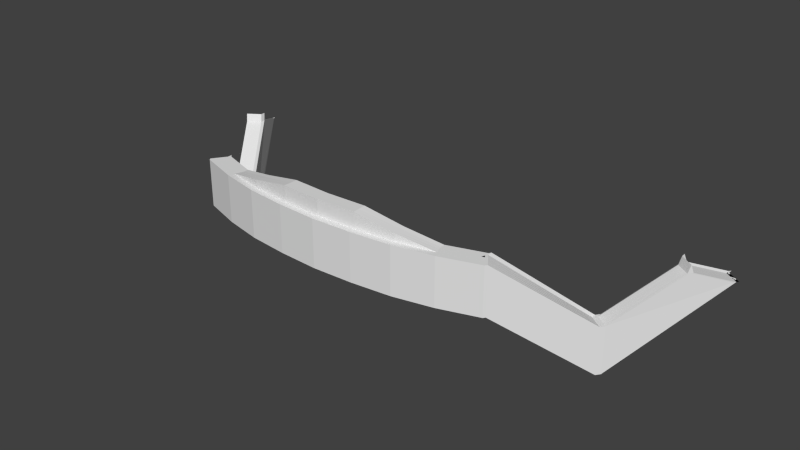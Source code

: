# Source: helmet.005.blend  (saved by Blender 2.81.16; exported with 4.5.12 LTS)
import bpy
from mathutils import Matrix  # noqa: F401  (used for matrix-valued properties, if any)

bpy.ops.wm.read_factory_settings(use_empty=True)
scene = bpy.context.scene
scene.name = 'Scene'

# ---- collections
col_helmet = bpy.data.collections.new('helmet'); scene.collection.children.link(col_helmet)

# ---- world
world_world = bpy.data.worlds.new('World'); scene.world = world_world
world_world.color = (0.05088, 0.05088, 0.05088)
world_world.use_sun_shadow = False
world_world.sun_shadow_jitter_overblur = 0.0
world_world.cycles.sampling_method = 'MANUAL'
world_world.cycles.sample_map_resolution = 256

# ---- meshes
me_helmet_005 = bpy.data.meshes.new('helmet.005')
me_helmet_005.from_pydata([(-1.011, 151.7, 8.416), (-1.502, 151.7, 8.31), (-1.487, 151.7, 8.274), (-1.005, 151.7, 8.377), (-0.5049, 152.3, 8.469), (-0.5015, 152.3, 8.43), (-1.005, 152.3, 8.377), (-1.011, 152.3, 8.416), (-0.9911, 151.7, 8.299), (-0.4948, 151.7, 8.351), (-0.4981, 151.7, 8.391), (-0.9978, 151.7, 8.338), (-0.5015, 151.7, 8.43), (-0.5049, 151.7, 8.469), (0.001556, 152.3, 8.492), (0.001556, 152.3, 8.453), (0.001556, 151.7, 8.334), (0.001556, 151.7, 8.374), (-0.4914, 151.7, 8.312), (-1.487, 152.3, 8.274), (-1.502, 152.3, 8.31), (-1.441, 151.7, 8.163), (-0.9844, 151.7, 8.26), (-1.456, 151.7, 8.2), (-0.9848, 152.3, 8.26), (-0.9865, 152.4, 8.26), (-0.4944, 152.5, 8.311), (-0.4916, 152.3, 8.312), (-1.442, 152.3, 8.163), (-1.442, 152.3, 8.163), (-1.457, 152.3, 8.2), (-1.457, 152.3, 8.2), (-0.998, 152.3, 8.338), (-0.9997, 152.4, 8.338), (-1.472, 152.3, 8.237), (-1.472, 152.3, 8.237), (-0.4982, 152.3, 8.39), (-0.5011, 152.5, 8.39), (0.001556, 152.3, 8.413), (0.001556, 152.5, 8.413), (-0.9931, 152.4, 8.299), (-0.4978, 152.5, 8.351), (-1.917, 151.7, 7.988), (-1.941, 151.7, 8.022), (-2.655, 150.8, 7.053), (-2.623, 150.8, 7.03), (-1.965, 152.3, 8.057), (-1.941, 152.3, 8.023), (-2.655, 151.4, 7.052), (-2.687, 151.4, 7.076), (-2.725, 150.8, 7.022), (-2.757, 150.8, 7.045), (-3.596, 151.7, 5.837), (-3.563, 151.7, 5.815), (-2.661, 150.8, 6.976), (-2.693, 150.8, 6.999), (-3.53, 151.7, 5.793), (-3.498, 151.7, 5.771), (-2.012, 152.3, 8.126), (-1.988, 152.3, 8.091), (-2.719, 151.4, 7.099), (-2.751, 151.4, 7.122), (-2.719, 150.8, 7.099), (-1.988, 151.7, 8.091), (-2.012, 151.7, 8.125), (-2.751, 150.8, 7.122), (-1.932, 152.3, 8.129), (-1.955, 152.3, 8.164), (-1.908, 151.7, 8.095), (-1.884, 151.7, 8.061), (-1.472, 151.7, 8.237), (-1.955, 151.7, 8.164), (-1.932, 151.7, 8.129), (-1.861, 152.3, 8.026), (-1.884, 152.3, 8.061), (-2.79, 151.4, 7.069), (-2.758, 151.4, 7.045), (-3.263, 151.9, 6.341), (-3.295, 151.9, 6.363), (-2.726, 151.4, 7.022), (-2.694, 151.4, 6.999), (-3.197, 151.9, 6.297), (-3.23, 151.9, 6.319), (-1.011, 151.8, 8.416), (-0.5049, 151.8, 8.469), (-0.5049, 152.3, 8.469), (-1.011, 152.3, 8.416), (-0.9844, 151.8, 8.26), (-0.9848, 152.3, 8.26), (-3.302, 151.9, 6.283), (-3.595, 151.7, 5.84), (-3.627, 151.7, 5.862), (-3.335, 151.9, 6.305), (-3.237, 151.9, 6.239), (-3.529, 151.7, 5.796), (-3.562, 151.7, 5.818), (-3.27, 151.9, 6.261), (0.001556, 151.8, 8.492), (0.001556, 152.3, 8.492), (-0.4914, 151.8, 8.312), (-0.4916, 152.3, 8.312), (-1.502, 151.8, 8.31), (-1.502, 152.3, 8.31), (-2.012, 152.2, 8.126), (-2.751, 151.4, 7.122), (-2.751, 150.9, 7.122), (-2.012, 151.7, 8.125), (-2.79, 151.4, 7.069), (-3.315, 151.9, 6.333), (-3.608, 151.7, 5.889), (-2.789, 150.9, 7.068), (-2.61, 151.4, 6.98), (-1.893, 152.3, 7.954), (-0.9743, 151.8, 8.221), (-1.839, 152.3, 7.996), (-1.955, 152.2, 8.164), (-1.955, 151.7, 8.164), (-1.861, 152.2, 8.026), (-1.861, 151.7, 8.026), (-1.432, 152.3, 8.125), (-1.431, 152.3, 8.125), (-0.9764, 152.4, 8.221), (-0.9747, 152.3, 8.221), (0.001556, 151.7, 8.413), (0.001556, 151.7, 8.453), (-1.945, 152.3, 8.083), (-1.969, 152.3, 8.117), (-1.969, 151.7, 8.117), (-1.992, 151.7, 8.152), (-2.738, 150.8, 7.073), (-2.77, 150.8, 7.096), (-2.789, 150.8, 7.068), (-2.706, 151.4, 7.05), (-2.738, 151.4, 7.073), (-2.687, 150.8, 7.076), (-1.965, 151.7, 8.057), (-2.706, 150.8, 7.05), (-2.77, 151.4, 7.096), (-1.908, 152.3, 8.095), (-1.992, 152.3, 8.152), (-1.945, 151.7, 8.083), (-3.282, 152.0, 6.314), (-3.315, 152.0, 6.336), (-3.582, 151.7, 5.787), (-3.615, 151.7, 5.809), (-3.25, 152.0, 6.292), (-3.648, 151.7, 5.831), (0.001556, 152.5, 8.373), (-1.922, 151.7, 8.048), (-1.898, 152.3, 8.014), (-1.917, 152.3, 7.988), (-1.922, 152.3, 8.048), (-2.643, 151.4, 7.003), (-2.662, 151.4, 6.976), (-2.674, 151.4, 7.026), (-2.674, 150.8, 7.027), (-2.642, 150.8, 7.004), (-1.861, 151.7, 8.026), (-1.898, 151.7, 8.014), (-3.165, 151.9, 6.275), (-3.217, 152.0, 6.269), (-3.517, 151.7, 5.743), (-3.55, 151.7, 5.765), (-3.205, 151.9, 6.217), (-3.497, 151.7, 5.774), (-3.184, 152.0, 6.247), (0.001556, 151.7, 8.492), (-1.992, 152.2, 8.152), (-1.898, 151.7, 8.014), (-2.77, 151.4, 7.096), (-0.9743, 151.7, 8.221), (-2.77, 150.9, 7.096), (-2.624, 151.4, 7.029), (-1.431, 151.7, 8.125), (-1.992, 151.7, 8.152), (-1.898, 152.2, 8.014), (-3.628, 151.7, 5.859), (0.001556, 152.5, 8.334), (1.014, 151.7, 8.416), (1.008, 151.7, 8.377), (1.49, 151.7, 8.274), (1.505, 151.7, 8.31), (0.508, 152.3, 8.469), (1.014, 152.3, 8.416), (1.008, 152.3, 8.377), (0.5047, 152.3, 8.43), (0.9942, 151.7, 8.299), (1.001, 151.7, 8.338), (0.5013, 151.7, 8.391), (0.4979, 151.7, 8.351), (0.508, 151.7, 8.469), (0.5046, 151.7, 8.43), (0.4945, 151.7, 8.312), (1.505, 152.3, 8.31), (1.49, 152.3, 8.274), (1.444, 151.7, 8.163), (1.46, 151.7, 8.2), (0.9875, 151.7, 8.26), (0.9879, 152.3, 8.26), (0.4947, 152.3, 8.312), (0.4976, 152.5, 8.311), (0.9896, 152.4, 8.26), (1.445, 152.3, 8.163), (1.445, 152.3, 8.163), (1.46, 152.3, 8.2), (1.46, 152.3, 8.2), (1.001, 152.3, 8.338), (1.475, 152.3, 8.237), (1.475, 152.3, 8.237), (1.003, 152.4, 8.338), (0.5014, 152.3, 8.39), (0.5042, 152.5, 8.39), (0.9962, 152.4, 8.299), (0.5009, 152.5, 8.351), (1.921, 151.7, 7.988), (2.626, 150.8, 7.03), (2.658, 150.8, 7.053), (1.944, 151.7, 8.022), (1.968, 152.3, 8.057), (2.69, 151.4, 7.076), (2.658, 151.4, 7.052), (1.944, 152.3, 8.023), (2.729, 150.8, 7.022), (3.566, 151.7, 5.815), (3.599, 151.7, 5.837), (2.761, 150.8, 7.045), (2.665, 150.8, 6.976), (3.501, 151.7, 5.771), (3.533, 151.7, 5.793), (2.697, 150.8, 6.999), (2.015, 152.3, 8.126), (2.754, 151.4, 7.122), (2.722, 151.4, 7.099), (1.991, 152.3, 8.091), (2.722, 150.8, 7.099), (2.754, 150.8, 7.122), (2.015, 151.7, 8.125), (1.991, 151.7, 8.091), (1.958, 152.3, 8.164), (1.935, 152.3, 8.129), (1.911, 151.7, 8.095), (1.475, 151.7, 8.237), (1.888, 151.7, 8.061), (1.958, 151.7, 8.164), (1.935, 151.7, 8.129), (1.864, 152.3, 8.026), (1.888, 152.3, 8.061), (2.793, 151.4, 7.069), (3.298, 151.9, 6.363), (3.266, 151.9, 6.341), (2.761, 151.4, 7.045), (2.729, 151.4, 7.022), (3.233, 151.9, 6.319), (3.201, 151.9, 6.297), (2.697, 151.4, 6.999), (1.014, 151.8, 8.416), (1.014, 152.3, 8.416), (0.508, 152.3, 8.469), (0.508, 151.8, 8.469), (0.9875, 151.8, 8.26), (0.9879, 152.3, 8.26), (2.594, 150.8, 7.007), (1.896, 151.7, 7.955), (3.305, 151.9, 6.283), (3.338, 151.9, 6.305), (3.631, 151.7, 5.862), (3.598, 151.7, 5.84), (3.24, 151.9, 6.239), (3.273, 151.9, 6.261), (3.565, 151.7, 5.818), (3.533, 151.7, 5.796), (0.4945, 151.8, 8.312), (0.4947, 152.3, 8.312), (1.505, 151.8, 8.31), (1.505, 152.3, 8.31), (2.015, 152.2, 8.126), (2.015, 151.7, 8.125), (2.754, 150.9, 7.122), (2.754, 151.4, 7.122), (2.793, 151.4, 7.069), (2.793, 150.9, 7.068), (3.611, 151.7, 5.889), (3.318, 151.9, 6.333), (1.958, 151.7, 8.164), (1.958, 152.2, 8.164), (1.864, 152.2, 8.026), (1.864, 151.7, 8.026), (1.949, 152.3, 8.083), (1.972, 152.3, 8.117), (1.972, 151.7, 8.117), (1.996, 151.7, 8.152), (2.741, 150.8, 7.073), (2.793, 150.8, 7.068), (2.773, 150.8, 7.096), (2.709, 151.4, 7.05), (2.741, 151.4, 7.073), (1.968, 151.7, 8.057), (2.69, 150.8, 7.076), (2.709, 150.8, 7.05), (2.773, 151.4, 7.096), (1.911, 152.3, 8.095), (1.996, 152.3, 8.152), (1.949, 151.7, 8.083), (3.285, 152.0, 6.314), (3.318, 152.0, 6.336), (3.585, 151.7, 5.787), (3.618, 151.7, 5.809), (3.253, 152.0, 6.292), (3.651, 151.7, 5.831), (1.925, 151.7, 8.048), (1.901, 152.3, 8.014), (1.925, 152.3, 8.048), (1.92, 152.3, 7.988), (2.646, 151.4, 7.003), (2.678, 151.4, 7.026), (2.665, 151.4, 6.976), (2.677, 150.8, 7.027), (2.645, 150.8, 7.004), (1.864, 151.7, 8.026), (1.901, 151.7, 8.014), (3.168, 151.9, 6.275), (3.22, 152.0, 6.269), (3.52, 151.7, 5.743), (3.553, 151.7, 5.765), (3.5, 151.7, 5.774), (3.208, 151.9, 6.217), (3.188, 152.0, 6.247), (1.996, 152.2, 8.152), (1.901, 151.7, 8.014), (2.773, 151.4, 7.096), (2.773, 150.9, 7.096), (2.627, 151.4, 7.029), (1.996, 151.7, 8.152), (1.901, 152.2, 8.014), (3.631, 151.7, 5.859), (-1.893, 151.7, 7.953), (-2.59, 150.8, 7.007), (-2.629, 150.8, 6.953), (-3.465, 151.7, 5.748), (-1.874, 152.3, 7.979), (-2.61, 151.4, 6.98), (-1.893, 152.3, 7.954), (-1.874, 152.3, 7.979), (-2.61, 151.4, 6.98), (-1.893, 152.3, 7.954), (-1.874, 152.3, 7.979), (-1.874, 152.3, 7.979), (-1.893, 152.3, 7.954), (-2.61, 151.4, 6.98), (-2.63, 151.4, 6.953), (-2.61, 150.8, 6.981), (-1.874, 151.7, 7.979), (-3.132, 151.9, 6.251), (-3.484, 151.7, 5.72), (-3.172, 151.9, 6.194), (-3.464, 151.7, 5.75), (-3.152, 152.0, 6.224), (-1.874, 151.7, 7.979), (-2.591, 151.4, 7.006), (-3.465, 151.7, 5.748), (-1.874, 152.2, 7.979), (-0.9747, 152.3, 8.221), (-1.839, 152.2, 7.996), (-1.839, 151.7, 7.996), (-1.839, 151.7, 7.996), (0.001556, 151.7, 8.294), (-0.4914, 151.7, 8.272), (-0.4944, 152.5, 8.271), (-0.4916, 152.3, 8.272), (-0.4914, 151.8, 8.272), (-0.4916, 152.3, 8.272), (-2.629, 150.8, 6.953), (-2.59, 150.8, 7.007), (0.001556, 152.5, 8.294), (-1.893, 151.7, 7.953), (0.4945, 151.7, 8.272), (0.4947, 152.3, 8.272), (0.4976, 152.5, 8.271), (0.4945, 151.8, 8.272), (0.4947, 152.3, 8.272), (1.434, 151.7, 8.125), (0.9809, 151.7, 8.222), (0.9813, 152.3, 8.222), (0.983, 152.4, 8.222), (1.435, 152.3, 8.125), (1.435, 152.3, 8.125), (1.848, 152.3, 7.993), (0.9809, 151.8, 8.222), (0.9813, 152.3, 8.222), (1.896, 151.7, 7.955), (2.594, 150.8, 7.007), (1.848, 152.3, 7.993), (1.848, 151.7, 7.993), (1.848, 151.7, 7.993), (2.632, 150.8, 6.953), (3.468, 151.7, 5.748), (-1.431, 151.7, 8.125), (-0.9743, 151.7, 8.221), (-0.9764, 152.4, 8.221), (-1.431, 152.3, 8.125), (-1.432, 152.3, 8.125), (-1.839, 152.3, 7.996), (1.879, 152.3, 7.982), (1.896, 152.3, 7.955), (2.613, 151.4, 6.98), (2.633, 151.4, 6.953), (2.613, 150.8, 6.981), (1.877, 151.7, 7.981), (3.135, 151.9, 6.251), (3.488, 151.7, 5.72), (3.467, 151.7, 5.75), (3.175, 151.9, 6.194), (3.155, 152.0, 6.224), (1.877, 151.7, 7.981), (-3.465, 151.7, 5.748), (2.594, 151.4, 7.006), (1.877, 152.2, 7.981), (-0.4944, 152.5, 8.271), (-0.4914, 151.7, 8.272), (0.001556, 151.7, 8.294), (-1.839, 152.3, 7.996), (-1.432, 152.3, 8.125), (-1.431, 152.3, 8.125), (-0.9764, 152.4, 8.221), (-1.839, 151.7, 7.996), (-0.9743, 151.7, 8.221), (-1.431, 151.7, 8.125), (2.594, 150.8, 7.007), (1.896, 151.7, 7.955), (-1.893, 151.7, 7.953), (-2.59, 150.8, 7.007), (-2.629, 150.8, 6.953), (-3.465, 151.7, 5.748), (-0.4944, 152.5, 8.271), (-0.4914, 151.7, 8.272), (0.001556, 151.7, 8.294), (-1.839, 151.7, 7.996), (-0.4969, 152.5, 8.211), (-2.591, 151.4, 7.006), (-0.4938, 151.7, 8.212), (-0.0008825, 151.7, 8.234), (-1.874, 152.3, 7.979), (-1.893, 152.3, 7.954), (-2.61, 151.4, 6.98), (-2.63, 151.4, 6.953), (-2.61, 150.8, 6.981), (-1.874, 151.7, 7.979), (-3.132, 151.9, 6.251), (-3.484, 151.7, 5.72), (-3.172, 151.9, 6.194), (-3.464, 151.7, 5.75), (-3.152, 152.0, 6.224), (-3.152, 152.0, 6.224), (-3.464, 151.7, 5.75), (-2.591, 151.4, 7.006), (-3.172, 151.9, 6.194), (-3.484, 151.7, 5.72), (-3.132, 151.9, 6.251), (-1.874, 151.7, 7.979), (-2.61, 150.8, 6.981), (-1.839, 151.7, 7.996), (0.001556, 151.7, 8.294), (-0.4914, 151.7, 8.272), (-0.4944, 152.5, 8.271), (-2.63, 151.4, 6.953), (-1.842, 151.7, 7.936), (-1.842, 151.7, 7.936), (-2.591, 151.4, 7.006), (-1.839, 152.3, 7.996), (0.001556, 152.5, 8.294), (-1.432, 152.3, 8.125), (0.4945, 151.7, 8.272), (-1.431, 152.3, 8.125), (0.4976, 152.5, 8.271), (-0.9764, 152.4, 8.221), (-1.842, 152.2, 7.936), (1.434, 151.7, 8.125), (0.9809, 151.7, 8.222), (-0.9743, 151.7, 8.221), (0.983, 152.4, 8.222), (1.435, 152.3, 8.125), (1.435, 152.3, 8.125), (1.848, 152.3, 7.993), (-1.431, 151.7, 8.125), (2.594, 150.8, 7.007), (1.896, 151.7, 7.955), (-1.893, 151.7, 7.953), (-2.59, 150.8, 7.007), (-2.629, 150.8, 6.953), (1.848, 151.7, 7.993), (2.632, 150.8, 6.953), (3.468, 151.7, 5.748), (-3.465, 151.7, 5.748), (-0.9771, 152.3, 8.161), (-3.152, 152.0, 6.224), (-3.464, 151.7, 5.75), (-3.172, 151.9, 6.194), (-3.484, 151.7, 5.72), (-3.132, 151.9, 6.251), (-1.874, 151.7, 7.979), (1.879, 152.3, 7.982), (1.896, 152.3, 7.955), (2.613, 151.4, 6.98), (2.633, 151.4, 6.953), (2.613, 150.8, 6.981), (1.877, 151.7, 7.981), (3.135, 151.9, 6.251), (3.488, 151.7, 5.72), (3.467, 151.7, 5.75), (3.175, 151.9, 6.194), (3.155, 152.0, 6.224), (-2.61, 150.8, 6.981), (-1.874, 152.3, 7.979), (-1.893, 152.3, 7.954), (2.594, 151.4, 7.006), (-2.61, 151.4, 6.98), (-2.63, 151.4, 6.953), (-2.61, 150.8, 6.981), (-1.874, 151.7, 7.979), (-3.132, 151.9, 6.251), (-3.484, 151.7, 5.72), (-3.172, 151.9, 6.194), (-3.464, 151.7, 5.75), (-3.152, 152.0, 6.224), (-2.629, 150.8, 6.953), (-2.59, 150.8, 7.007), (-2.591, 151.4, 7.006), (-1.893, 151.7, 7.953), (1.896, 151.7, 7.955), (2.594, 150.8, 7.007), (-1.431, 151.7, 8.125), (-0.9743, 151.7, 8.221), (-1.839, 151.7, 7.996), (0.001556, 151.7, 8.294), (-0.4914, 151.7, 8.272), (-0.4944, 152.5, 8.271), (-0.9764, 152.4, 8.221), (-1.431, 152.3, 8.125), (-1.432, 152.3, 8.125), (-1.839, 152.3, 7.996), (0.001556, 152.5, 8.294), (0.4945, 151.7, 8.272), (0.4976, 152.5, 8.271), (-3.465, 151.7, 5.748), (-2.63, 151.4, 6.953), (1.434, 151.7, 8.125), (0.9809, 151.7, 8.222), (-2.61, 150.8, 6.981), (0.983, 152.4, 8.222), (1.435, 152.3, 8.125), (1.435, 152.3, 8.125), (1.848, 152.3, 7.993), (-1.874, 151.7, 7.979), (-3.132, 151.9, 6.251), (-3.484, 151.7, 5.72), (-3.172, 151.9, 6.194), (-3.464, 151.7, 5.75), (-3.152, 152.0, 6.224), (1.848, 151.7, 7.993), (2.632, 150.8, 6.953), (3.468, 151.7, 5.748), (-2.629, 150.8, 6.953), (-2.59, 150.8, 7.007), (-2.591, 151.4, 7.006), (-1.893, 151.7, 7.953), (1.896, 151.7, 7.955), (2.594, 150.8, 7.007), (-1.431, 151.7, 8.125), (-0.9743, 151.7, 8.221), (1.879, 152.3, 7.982), (1.896, 152.3, 7.955), (2.613, 151.4, 6.98), (2.633, 151.4, 6.953), (2.613, 150.8, 6.981), (1.877, 151.7, 7.981), (3.135, 151.9, 6.251), (3.488, 151.7, 5.72), (3.467, 151.7, 5.75), (3.175, 151.9, 6.194), (3.155, 152.0, 6.224), (-1.839, 151.7, 7.996), (0.001556, 151.7, 8.294), (-0.4914, 151.7, 8.272), (2.594, 151.4, 7.006), (-0.4944, 152.5, 8.271), (-2.63, 151.4, 6.953), (-1.876, 152.2, 7.919), (-2.612, 151.4, 6.92), (-2.593, 151.4, 6.946), (-1.839, 152.3, 7.996), (0.001556, 152.5, 8.294), (-1.432, 152.3, 8.125), (0.4945, 151.7, 8.272), (-1.431, 152.3, 8.125), (0.4976, 152.5, 8.271), (-0.9764, 152.4, 8.221), (-2.612, 150.9, 6.921), (1.434, 151.7, 8.125), (0.9809, 151.7, 8.222), (-0.9743, 151.7, 8.221), (0.983, 152.4, 8.222), (1.435, 152.3, 8.125), (1.435, 152.3, 8.125), (1.848, 152.3, 7.993), (-1.431, 151.7, 8.125), (2.594, 150.8, 7.007), (1.896, 151.7, 7.955), (-1.893, 151.7, 7.953), (-2.59, 150.8, 7.007), (-2.629, 150.8, 6.953), (1.848, 151.7, 7.993), (2.632, 150.8, 6.953), (3.468, 151.7, 5.748), (-3.465, 151.7, 5.748), (-1.876, 151.7, 7.919), (-3.154, 152.0, 6.164), (-3.467, 151.7, 5.69), (-3.174, 151.9, 6.134), (-3.487, 151.7, 5.66), (-3.135, 151.9, 6.191), (-1.876, 151.7, 7.919), (1.879, 152.3, 7.982), (1.896, 152.3, 7.955), (2.613, 151.4, 6.98), (2.633, 151.4, 6.953), (2.613, 150.8, 6.981), (1.877, 151.7, 7.981), (3.135, 151.9, 6.251), (3.488, 151.7, 5.72), (3.467, 151.7, 5.75), (3.175, 151.9, 6.194), (3.155, 152.0, 6.224), (-2.612, 150.8, 6.921), (-1.874, 152.3, 7.979), (-1.893, 152.3, 7.954), (2.594, 151.4, 7.006), (-2.61, 151.4, 6.98), (-0.9764, 152.4, 8.221), (-1.431, 152.3, 8.125), (-1.432, 152.3, 8.125), (-1.839, 152.3, 7.996), (0.001556, 152.5, 8.294), (0.4945, 151.7, 8.272), (0.4976, 152.5, 8.271), (-2.63, 151.4, 6.953), (1.434, 151.7, 8.125), (0.9809, 151.7, 8.222), (-2.61, 150.8, 6.981), (0.983, 152.4, 8.222), (1.435, 152.3, 8.125), (1.435, 152.3, 8.125), (1.848, 152.3, 7.993), (-1.874, 151.7, 7.979), (-3.132, 151.9, 6.251), (-3.484, 151.7, 5.72), (-3.172, 151.9, 6.194), (-3.464, 151.7, 5.75), (-3.152, 152.0, 6.224), (1.848, 151.7, 7.993), (2.632, 150.8, 6.953), (3.468, 151.7, 5.748), (-2.591, 151.4, 7.006), (1.879, 152.3, 7.982), (1.896, 152.3, 7.955), (2.613, 151.4, 6.98), (2.633, 151.4, 6.953), (2.613, 150.8, 6.981), (1.877, 151.7, 7.981), (3.135, 151.9, 6.251), (3.488, 151.7, 5.72), (3.467, 151.7, 5.75), (3.175, 151.9, 6.194), (3.155, 152.0, 6.224), (-1.839, 151.7, 7.996), (0.001556, 151.7, 8.294), (-0.4914, 151.7, 8.272), (2.594, 151.4, 7.006), (-0.4944, 152.5, 8.271), (-2.632, 151.4, 6.893), (-1.434, 152.3, 8.065), (-1.434, 151.8, 8.065), (-0.9768, 151.8, 8.161), (-1.842, 152.3, 7.936), (0.001556, 152.5, 8.294), (-1.434, 152.3, 8.065), (0.4945, 151.7, 8.272), (-1.434, 152.3, 8.065), (0.4976, 152.5, 8.271), (-0.9788, 152.4, 8.161), (-0.9772, 152.3, 8.161), (1.434, 151.7, 8.125), (0.9809, 151.7, 8.222), (-0.9767, 151.7, 8.161), (0.983, 152.4, 8.222), (1.435, 152.3, 8.125), (1.435, 152.3, 8.125), (1.848, 152.3, 7.993), (-1.434, 151.7, 8.065), (2.591, 150.8, 6.947), (1.894, 151.7, 7.895), (-1.895, 151.7, 7.894), (-2.593, 150.8, 6.947), (-2.631, 150.8, 6.893), (1.848, 151.7, 7.993), (2.632, 150.8, 6.953), (3.468, 151.7, 5.748), (-3.468, 151.7, 5.688), (-2.593, 151.4, 6.946), (-1.895, 152.2, 7.894), (-1.895, 151.7, 7.894), (-2.593, 150.9, 6.947), (-3.155, 151.9, 6.161), (-2.632, 151.4, 6.893), (-2.631, 150.9, 6.893), (1.879, 152.3, 7.982), (1.896, 152.3, 7.955), (2.613, 151.4, 6.98), (2.633, 151.4, 6.953), (2.613, 150.8, 6.981), (1.877, 151.7, 7.981), (3.135, 151.9, 6.251), (3.488, 151.7, 5.72), (3.467, 151.7, 5.75), (3.175, 151.9, 6.194), (3.155, 152.0, 6.224), (-3.447, 151.7, 5.718), (-1.876, 152.3, 7.919), (-1.895, 152.3, 7.894), (2.594, 151.4, 7.006), (-2.612, 151.4, 6.92), (0.001556, 152.5, 8.294), (0.4945, 151.7, 8.272), (0.4976, 152.5, 8.271), (1.434, 151.7, 8.125), (0.9809, 151.7, 8.222), (0.983, 152.4, 8.222), (1.435, 152.3, 8.125), (1.435, 152.3, 8.125), (1.848, 152.3, 7.993), (1.848, 151.7, 7.993), (2.632, 150.8, 6.953), (3.468, 151.7, 5.748), (1.879, 152.3, 7.982), (1.896, 152.3, 7.955), (2.613, 151.4, 6.98), (2.633, 151.4, 6.953), (2.613, 150.8, 6.981), (1.877, 151.7, 7.981), (3.135, 151.9, 6.251), (3.488, 151.7, 5.72), (3.467, 151.7, 5.75), (3.175, 151.9, 6.194), (3.155, 152.0, 6.224), (2.594, 151.4, 7.006), (-0.4941, 152.3, 8.212), (-0.4939, 151.8, 8.212), (-0.494, 152.3, 8.212), (-0.0008825, 152.3, 8.234), (-0.0008825, 152.3, 8.234), (-0.0008825, 152.5, 8.234), (-0.0008825, 151.8, 8.234), (0.4921, 151.7, 8.212), (0.4923, 152.3, 8.212), (0.4951, 152.5, 8.211), (0.4921, 151.8, 8.212), (0.4923, 152.3, 8.212), (1.432, 151.7, 8.065), (0.9785, 151.7, 8.162), (0.9789, 152.3, 8.162), (0.9805, 152.4, 8.162), (1.432, 152.3, 8.065), (1.432, 152.3, 8.065), (1.845, 152.3, 7.933), (0.9785, 151.8, 8.162), (0.9789, 152.3, 8.162), (1.432, 152.3, 8.065), (1.432, 151.8, 8.065), (1.845, 152.3, 7.933), (1.845, 151.7, 7.933), (1.845, 151.7, 7.933), (2.63, 150.8, 6.893), (3.466, 151.7, 5.688), (2.592, 151.4, 6.946), (2.591, 150.9, 6.947), (1.894, 151.7, 7.895), (1.894, 152.2, 7.895), (3.153, 151.9, 6.161), (3.446, 151.7, 5.718), (2.63, 150.9, 6.893), (2.63, 151.4, 6.893), (1.876, 152.3, 7.922), (1.894, 152.3, 7.895), (2.611, 151.4, 6.92), (2.63, 151.4, 6.893), (2.61, 150.8, 6.921), (1.875, 151.7, 7.921), (3.133, 151.9, 6.191), (3.485, 151.7, 5.66), (3.465, 151.7, 5.69), (3.173, 151.9, 6.134), (3.153, 152.0, 6.164), (1.875, 151.7, 7.921), (2.61, 150.9, 6.921), (2.611, 151.4, 6.92), (2.592, 151.4, 6.946), (1.875, 152.2, 7.921)], [], [(0, 1, 2, 3), (4, 5, 6, 7), (8, 9, 10, 11), (0, 3, 12, 13), (14, 15, 5, 4), (16, 17, 9, 18), (7, 6, 19, 20), (21, 22, 8, 23), (24, 25, 26, 27), (157, 118, 363, 364), (30, 31, 29, 28), (32, 33, 34, 35), (36, 37, 33, 32), (38, 39, 37, 36), (29, 31, 40, 25), (25, 40, 41, 26), (42, 43, 44, 45), (46, 47, 48, 49), (50, 51, 52, 53), (54, 55, 56, 57), (58, 59, 60, 61), (62, 63, 64, 65), (20, 19, 66, 67), (68, 69, 23, 70), (71, 72, 2, 1), (73, 74, 30, 28), (75, 76, 77, 78), (79, 80, 81, 82), (83, 84, 85, 86), (118, 117, 362, 363), (89, 90, 91, 92), (93, 94, 95, 96), (97, 98, 85, 84), (99, 87, 88, 100), (101, 83, 86, 102), (103, 104, 105, 106), (107, 108, 109, 110), (42, 45, 336, 335), (102, 115, 116, 101), (29, 25, 121, 119), (168, 158, 351, 357), (70, 11, 3, 2), (10, 123, 124, 12), (36, 32, 6, 5), (11, 10, 12, 3), (6, 32, 35, 19), (125, 46, 59, 126), (127, 128, 64, 63), (129, 130, 131, 51), (132, 79, 76, 133), (59, 46, 49, 60), (62, 134, 135, 63), (136, 134, 62, 129), (133, 137, 61, 60), (35, 138, 66, 19), (68, 70, 2, 72), (126, 139, 67, 66), (140, 68, 72, 127), (76, 79, 82, 77), (141, 142, 78, 77), (143, 53, 52, 144), (89, 96, 95, 90), (145, 96, 89, 141), (146, 91, 90, 144), (22, 18, 9, 8), (11, 70, 23, 8), (37, 39, 147, 41), (35, 34, 31, 30), (31, 34, 33, 40), (33, 37, 41, 40), (148, 140, 135, 43), (149, 150, 47, 151), (152, 153, 80, 154), (155, 136, 50, 55), (154, 132, 49, 48), (156, 45, 44, 155), (157, 21, 23, 69), (74, 138, 35, 30), (158, 157, 69, 148), (151, 125, 138, 74), (153, 159, 81, 80), (160, 145, 82, 81), (161, 57, 56, 162), (93, 163, 164, 94), (165, 163, 93, 160), (143, 95, 94, 162), (86, 7, 20, 102), (0, 13, 84, 83), (24, 88, 361, 122), (24, 27, 100, 88), (96, 145, 160, 93), (92, 142, 141, 89), (143, 144, 90, 95), (13, 166, 97, 84), (4, 7, 86, 85), (18, 22, 87, 99), (199, 272, 379, 376), (101, 1, 0, 83), (87, 22, 170, 113), (167, 139, 58, 103), (172, 150, 347, 358), (137, 75, 107, 169), (164, 163, 354, 355), (171, 130, 65, 105), (150, 149, 346, 347), (102, 20, 67, 115), (25, 24, 122, 121), (174, 128, 71, 116), (149, 73, 117, 175), (91, 146, 176, 109), (163, 165, 356, 354), (161, 162, 94, 164), (58, 139, 126, 59), (158, 148, 43, 42), (46, 125, 151, 47), (140, 127, 63, 135), (125, 126, 66, 138), (68, 140, 148, 69), (149, 151, 74, 73), (71, 128, 127, 72), (174, 167, 103, 106), (54, 57, 338, 337), (167, 174, 116, 115), (118, 168, 175, 117), (135, 134, 44, 43), (172, 48, 47, 150), (128, 174, 106, 64), (61, 104, 103, 58), (159, 153, 349, 352), (149, 175, 360, 346), (1, 101, 116, 71), (139, 167, 115, 67), (157, 158, 168, 118), (21, 157, 364, 173), (79, 132, 154, 80), (136, 129, 51, 50), (75, 137, 133, 76), (156, 155, 55, 54), (152, 154, 48, 172), (65, 130, 129, 62), (132, 133, 60, 49), (134, 136, 155, 44), (110, 171, 169, 107), (158, 42, 335, 351), (169, 171, 105, 104), (156, 54, 337, 350), (131, 176, 52, 51), (53, 56, 55, 50), (131, 130, 171, 110), (78, 108, 107, 75), (165, 159, 352, 356), (175, 168, 357, 360), (64, 106, 105, 65), (137, 169, 104, 61), (161, 164, 355, 353), (57, 161, 353, 338), (165, 160, 81, 159), (143, 162, 56, 53), (145, 141, 77, 82), (146, 144, 52, 176), (92, 91, 109, 108), (152, 172, 358, 348), (131, 110, 109, 176), (142, 92, 108, 78), (45, 156, 350, 336), (153, 152, 348, 349), (13, 12, 124, 166), (26, 41, 147, 177), (99, 100, 370, 369), (177, 200, 377, 373), (36, 5, 15, 38), (10, 9, 17, 123), (4, 85, 98, 14), (192, 16, 365, 375), (178, 179, 180, 181), (182, 183, 184, 185), (186, 187, 188, 189), (178, 190, 191, 179), (14, 182, 185, 15), (16, 192, 189, 17), (183, 193, 194, 184), (195, 196, 186, 197), (198, 199, 200, 201), (202, 203, 385, 384), (204, 203, 202, 205), (206, 207, 208, 209), (210, 206, 209, 211), (38, 210, 211, 39), (202, 201, 212, 205), (201, 200, 213, 212), (214, 215, 216, 217), (218, 219, 220, 221), (222, 223, 224, 225), (226, 227, 228, 229), (230, 231, 232, 233), (234, 235, 236, 237), (193, 238, 239, 194), (240, 241, 196, 242), (243, 181, 180, 244), (245, 203, 204, 246), (247, 248, 249, 250), (251, 252, 253, 254), (255, 256, 257, 258), (318, 195, 380, 393), (263, 264, 265, 266), (267, 268, 269, 270), (97, 258, 257, 98), (271, 272, 260, 259), (273, 274, 256, 255), (275, 276, 277, 278), (279, 280, 281, 282), (214, 319, 407, 262), (274, 273, 283, 284), (195, 197, 381, 380), (326, 325, 411, 412), (241, 180, 179, 187), (188, 191, 124, 123), (210, 185, 184, 206), (187, 179, 191, 188), (184, 194, 207, 206), (287, 288, 233, 218), (289, 237, 236, 290), (291, 225, 292, 293), (294, 295, 250, 251), (233, 232, 219, 218), (234, 237, 296, 297), (298, 291, 234, 297), (295, 232, 231, 299), (207, 194, 239, 300), (240, 244, 180, 241), (288, 239, 238, 301), (302, 289, 244, 240), (250, 249, 252, 251), (303, 249, 248, 304), (305, 306, 224, 223), (263, 266, 269, 268), (307, 303, 263, 268), (308, 306, 266, 265), (197, 186, 189, 192), (187, 186, 196, 241), (211, 213, 147, 39), (207, 204, 205, 208), (205, 212, 209, 208), (209, 212, 213, 211), (309, 217, 296, 302), (310, 311, 221, 312), (313, 314, 254, 315), (316, 229, 222, 298), (314, 220, 219, 294), (317, 316, 216, 215), (318, 242, 196, 195), (246, 204, 207, 300), (319, 309, 242, 318), (311, 246, 300, 287), (315, 254, 253, 320), (321, 253, 252, 307), (322, 323, 228, 227), (267, 270, 324, 325), (326, 321, 267, 325), (305, 323, 270, 269), (256, 274, 193, 183), (178, 255, 258, 190), (285, 286, 392, 391), (198, 260, 272, 199), (268, 267, 321, 307), (264, 263, 303, 304), (305, 269, 266, 306), (190, 258, 97, 166), (182, 257, 256, 183), (192, 271, 259, 197), (272, 271, 378, 379), (273, 255, 178, 181), (245, 285, 391, 386), (327, 275, 230, 301), (310, 312, 403, 402), (299, 329, 279, 247), (312, 331, 415, 403), (330, 277, 235, 293), (313, 315, 405, 404), (274, 284, 238, 193), (203, 245, 386, 385), (332, 283, 243, 290), (310, 333, 285, 245), (265, 281, 334, 308), (322, 227, 395, 409), (322, 324, 270, 323), (230, 233, 288, 301), (319, 214, 217, 309), (218, 221, 311, 287), (302, 296, 237, 289), (287, 300, 239, 288), (240, 242, 309, 302), (310, 245, 246, 311), (243, 244, 289, 290), (332, 276, 275, 327), (333, 310, 402, 416), (327, 284, 283, 332), (286, 285, 333, 328), (296, 217, 216, 297), (331, 312, 221, 220), (290, 236, 276, 332), (231, 230, 275, 278), (325, 324, 410, 411), (315, 320, 408, 405), (181, 243, 283, 273), (301, 238, 284, 327), (318, 286, 328, 319), (286, 318, 393, 392), (251, 254, 314, 294), (298, 222, 225, 291), (247, 250, 295, 299), (317, 226, 229, 316), (313, 331, 220, 314), (235, 234, 291, 293), (294, 219, 232, 295), (297, 216, 316, 298), (280, 279, 329, 330), (331, 313, 404, 415), (329, 278, 277, 330), (320, 326, 412, 408), (292, 225, 224, 334), (223, 222, 229, 228), (292, 280, 330, 293), (248, 247, 279, 282), (324, 322, 409, 410), (319, 328, 413, 407), (236, 235, 277, 276), (299, 231, 278, 329), (227, 226, 394, 395), (226, 317, 406, 394), (326, 320, 253, 321), (305, 223, 228, 323), (307, 252, 249, 303), (308, 334, 224, 306), (264, 282, 281, 265), (317, 215, 261, 406), (292, 334, 281, 280), (304, 248, 282, 264), (215, 214, 262, 261), (328, 333, 416, 413), (190, 166, 124, 191), (200, 177, 147, 213), (200, 199, 376, 377), (27, 26, 367, 368), (210, 38, 15, 185), (188, 123, 17, 189), (182, 14, 98, 257), (271, 192, 375, 378), (383, 384, 480, 479), (350, 337, 431, 445), (352, 349, 444, 447), (170, 173, 426, 425), (384, 385, 481, 480), (117, 73, 114, 362), (28, 29, 119, 120), (22, 21, 173, 170), (88, 87, 113, 361), (73, 28, 120, 114), (73, 114, 346, 149), (338, 353, 448, 432), (356, 352, 447, 451), (402, 386, 482, 500), (364, 351, 158, 157), (351, 335, 429, 446), (348, 358, 454, 443), (336, 350, 445, 430), (353, 355, 450, 448), (375, 365, 461, 471), (355, 354, 449, 450), (408, 412, 510, 506), (354, 356, 451, 449), (18, 99, 369, 366), (100, 27, 368, 370), (16, 18, 366, 365), (26, 177, 373, 367), (26, 367, 121, 25), (122, 368, 27, 24), (114, 120, 422, 420), (88, 100, 370, 361), (410, 409, 507, 508), (87, 113, 369, 99), (173, 364, 460, 426), (18, 22, 170, 366), (409, 395, 491, 507), (415, 404, 502, 514), (394, 406, 504, 490), (349, 348, 443, 444), (262, 407, 505, 428), (403, 415, 514, 501), (347, 346, 441, 442), (406, 261, 427, 504), (197, 259, 387, 381), (260, 198, 382, 388), (259, 260, 388, 387), (198, 201, 383, 382), (201, 202, 384, 383), (383, 377, 200, 201), (199, 198, 382, 376), (381, 375, 471, 477), (379, 388, 260, 272), (367, 373, 469, 463), (387, 259, 271, 378), (393, 380, 476, 489), (197, 381, 375, 192), (404, 405, 503, 502), (119, 121, 423, 421), (335, 336, 430, 429), (366, 170, 425, 462), (405, 408, 506, 503), (337, 338, 432, 431), (373, 377, 473, 469), (377, 383, 479, 473), (402, 403, 501, 500), (120, 119, 421, 422), (411, 410, 508, 509), (351, 364, 460, 446), (407, 393, 489, 505), (121, 367, 463, 423), (412, 411, 509, 510), (261, 262, 428, 427), (395, 394, 490, 491), (114, 346, 441, 420), (385, 386, 482, 481), (391, 416, 333, 285), (416, 391, 386, 245, 310, 402), (392, 413, 328, 286), (365, 366, 462, 461), (380, 381, 477, 476), (386, 402, 310, 245), (393, 318, 319, 407), (358, 347, 442, 454), (707, 708, 709, 710), (711, 712, 713, 725), (620, 700, 709, 614), (596, 632, 702, 713), (729, 588, 707, 587), (615, 619, 711, 617), (708, 586, 614, 709), (700, 701, 710, 709), (727, 726, 586, 708), (587, 596, 713, 712), (710, 596, 587, 707), (702, 706, 725, 713), (729, 587, 712, 678), (701, 632, 596, 710), (727, 708, 707, 588), (725, 616, 617, 711), (706, 618, 616, 725), (678, 712, 711, 619), (689, 686, 684, 688), (681, 680, 679, 493), (446, 460, 532, 518), (477, 471, 541, 546), (502, 503, 572, 571), (454, 442, 112, 526), (420, 441, 339, 401), (423, 463, 535, 398), (503, 506, 575, 572), (445, 431, 371, 517), (447, 444, 516, 519), (425, 426, 396, 397), (461, 462, 534, 533), (473, 479, 548, 542), (500, 501, 570, 569), (432, 448, 520, 359), (451, 447, 519, 523), (481, 482, 551, 550), (509, 508, 577, 578), (446, 429, 374, 518), (443, 454, 526, 111), (430, 445, 517, 372), (505, 489, 558, 574), (510, 509, 578, 579), (427, 428, 389, 390), (448, 450, 522, 520), (476, 477, 546, 545), (491, 490, 559, 560), (450, 449, 521, 522), (479, 480, 549, 548), (500, 482, 551, 569), (449, 451, 523, 521), (420, 422, 399, 401), (480, 481, 550, 549), (426, 460, 532, 396), (471, 461, 533, 541), (444, 443, 111, 516), (442, 441, 339, 112), (421, 423, 398, 400), (422, 421, 400, 399), (429, 430, 372, 374), (506, 510, 579, 575), (431, 432, 359, 371), (508, 507, 576, 577), (463, 469, 540, 535), (507, 491, 560, 576), (514, 502, 571, 583), (490, 504, 573, 559), (469, 473, 542, 540), (489, 476, 545, 558), (428, 505, 574, 389), (501, 514, 583, 570), (462, 425, 397, 534), (504, 427, 390, 573), (560, 559, 611, 612), (522, 521, 455, 453), (548, 549, 601, 600), (521, 523, 452, 455), (401, 399, 472, 468), (549, 550, 602, 601), (541, 533, 419, 592), (518, 374, 486, 458), (516, 111, 515, 464), (112, 339, 512, 513), (359, 520, 456, 492), (374, 372, 487, 486), (399, 400, 470, 472), (575, 579, 631, 627), (371, 359, 492, 488), (400, 398, 474, 470), (577, 576, 628, 629), (535, 540, 590, 417), (517, 371, 488, 459), (576, 560, 612, 628), (583, 571, 623, 635), (559, 573, 625, 611), (540, 542, 594, 590), (558, 545, 597, 610), (389, 574, 626, 485), (570, 583, 635, 622), (534, 397, 478, 418), (573, 390, 484, 625), (518, 532, 424, 458), (546, 541, 592, 598), (571, 572, 624, 623), (526, 112, 513, 438), (401, 339, 512, 468), (398, 535, 417, 474), (396, 532, 424, 483), (572, 575, 627, 624), (519, 516, 464, 457), (397, 396, 483, 478), (533, 534, 418, 419), (542, 548, 600, 594), (569, 551, 603, 621), (569, 570, 622, 621), (523, 519, 457, 452), (550, 551, 603, 602), (578, 577, 629, 630), (111, 526, 438, 515), (574, 558, 610, 626), (372, 517, 459, 487), (579, 578, 630, 631), (390, 389, 485, 484), (520, 522, 453, 456), (545, 546, 598, 597), (456, 453, 556, 554), (597, 598, 646, 645), (612, 611, 659, 660), (487, 459, 547, 525), (600, 601, 649, 648), (515, 438, 563, 340), (601, 602, 650, 649), (592, 419, 581, 642), (621, 603, 651, 662), (452, 457, 553, 557), (483, 424, 580, 530), (457, 464, 544, 553), (627, 631, 672, 668), (438, 513, 341, 563), (468, 472, 537, 539), (629, 628, 669, 670), (417, 590, 641, 584), (628, 612, 660, 669), (635, 623, 664, 676), (470, 474, 536, 538), (611, 625, 666, 659), (590, 594, 643, 641), (472, 470, 538, 537), (610, 597, 645, 658), (485, 626, 667, 528), (622, 635, 676, 663), (513, 512, 342, 341), (418, 478, 531, 582), (625, 484, 529, 666), (458, 424, 580, 552), (464, 515, 340, 544), (598, 592, 642, 646), (623, 624, 665, 664), (468, 512, 342, 539), (459, 488, 524, 547), (474, 417, 584, 536), (624, 627, 668, 665), (478, 483, 530, 531), (419, 418, 582, 581), (594, 600, 648, 643), (621, 622, 663, 662), (488, 492, 414, 524), (492, 456, 554, 414), (602, 603, 651, 650), (630, 629, 670, 671), (486, 487, 525, 527), (455, 452, 557, 555), (626, 610, 658, 667), (453, 455, 555, 556), (458, 486, 527, 552), (631, 630, 671, 672), (484, 485, 528, 529), (563, 341, 634, 467), (672, 671, 723, 724), (529, 528, 606, 605), (645, 646, 691, 690), (539, 537, 593, 589), (660, 659, 704, 705), (648, 649, 694, 693), (553, 544, 585, 498), (649, 650, 695, 694), (557, 553, 498, 494), (340, 563, 467, 636), (642, 581, 435, 685), (554, 556, 495, 497), (556, 555, 496, 495), (555, 557, 494, 496), (527, 525, 608, 607), (524, 414, 613, 609), (668, 672, 724, 720), (530, 580, 436, 604), (670, 669, 721, 722), (662, 651, 696, 714), (544, 340, 636, 585), (584, 641, 683, 433), (341, 342, 633, 634), (669, 660, 705, 721), (676, 664, 716, 728), (537, 538, 591, 593), (659, 666, 718, 704), (641, 643, 687, 683), (658, 645, 690, 703), (538, 536, 595, 591), (528, 667, 719, 606), (663, 676, 728, 715), (582, 531, 599, 434), (666, 529, 605, 718), (525, 547, 511, 608), (552, 580, 436, 499), (646, 642, 685, 691), (552, 527, 607, 499), (664, 665, 717, 716), (539, 342, 633, 589), (536, 584, 433, 595), (665, 668, 720, 717), (414, 554, 497, 613), (531, 530, 604, 599), (581, 582, 434, 435), (643, 648, 693, 687), (662, 663, 715, 714), (547, 524, 609, 511), (650, 651, 696, 695), (671, 670, 722, 723), (667, 658, 703, 719), (719, 703, 739, 747), (724, 723, 751, 752), (605, 606, 565, 566), (690, 691, 734, 733), (705, 704, 740, 741), (693, 694, 736, 735), (694, 695, 737, 736), (496, 494, 657, 655), (685, 435, 674, 731), (714, 696, 738, 742), (604, 436, 673, 567), (495, 496, 655, 656), (497, 495, 656, 654), (589, 593, 638, 640), (636, 467, 661, 343), (494, 498, 653, 657), (511, 609, 561, 647), (720, 724, 752, 748), (498, 585, 644, 653), (722, 721, 749, 750), (613, 497, 654, 543), (591, 595, 637, 639), (433, 683, 730, 677), (721, 705, 741, 749), (593, 591, 639, 638), (728, 716, 744, 753), (499, 607, 564, 652), (704, 718, 746, 740), (634, 633, 345, 344), (683, 687, 732, 730), (703, 690, 733, 739), (606, 719, 747, 565), (585, 636, 343, 644), (715, 728, 753, 743), (434, 599, 568, 675), (608, 511, 647, 562), (718, 605, 566, 746), (499, 436, 673, 652), (609, 613, 543, 561), (691, 685, 731, 734), (607, 608, 562, 564), (467, 634, 344, 661), (716, 717, 745, 744), (589, 633, 345, 640), (595, 433, 677, 637), (717, 720, 748, 745), (599, 604, 567, 568), (435, 434, 675, 674), (687, 693, 735, 732), (714, 715, 743, 742), (695, 696, 738, 737), (723, 722, 750, 751), (751, 750, 798, 799), (661, 344, 727, 588), (747, 739, 779, 795), (752, 751, 799, 800), (566, 565, 699, 698), (653, 644, 678, 619), (733, 734, 767, 766), (640, 638, 686, 682), (562, 647, 632, 701), (741, 740, 780, 781), (735, 736, 770, 769), (652, 564, 700, 620), (657, 653, 619, 615), (736, 737, 771, 770), (343, 661, 588, 729), (731, 674, 440, 761), (654, 656, 616, 618), (656, 655, 617, 616), (655, 657, 615, 617), (564, 562, 701, 700), (561, 543, 706, 702), (748, 752, 800, 796), (543, 654, 618, 706), (750, 749, 797, 798), (677, 730, 759, 437), (749, 741, 781, 797), (753, 744, 792, 804), (647, 561, 702, 632), (740, 746, 794, 780), (567, 673, 465, 697), (644, 343, 729, 678), (730, 732, 763, 759), (739, 733, 766, 779), (565, 747, 795, 699), (742, 738, 772, 790), (743, 753, 804, 791), (344, 345, 726, 727), (675, 568, 692, 439), (746, 566, 698, 794), (652, 673, 465, 620), (734, 731, 761, 767), (638, 639, 684, 686), (744, 745, 793, 792), (639, 637, 688, 684), (640, 345, 726, 682), (637, 677, 437, 688), (745, 748, 796, 793), (568, 567, 697, 692), (674, 675, 439, 440), (732, 735, 769, 763), (742, 743, 791, 790), (737, 738, 772, 771), (475, 679, 680, 466), (692, 697, 680, 681), (686, 689, 493, 679), (680, 697, 465, 466), (686, 679, 475, 682), (682, 726, 586, 475), (475, 586, 614, 466), (466, 614, 620, 465), (754, 757, 758, 756), (754, 437, 759, 757), (760, 755, 756, 758), (439, 755, 760, 440), (762, 765, 758, 757), (762, 757, 759, 763), (760, 758, 765, 764), (761, 440, 760, 764), (754, 689, 688, 437), (754, 689, 493, 756), (755, 681, 493, 756), (439, 692, 681, 755), (768, 769, 770, 771), (773, 774, 775, 776), (777, 778, 776, 775), (767, 773, 776, 766), (771, 775, 774, 768), (776, 778, 779, 766), (771, 772, 777, 775), (768, 762, 763, 769), (762, 768, 774, 765), (773, 764, 765, 774), (767, 761, 764, 773), (782, 783, 784, 785), (786, 787, 788, 789), (795, 801, 784, 699), (802, 788, 780, 794), (792, 803, 782, 804), (800, 799, 786, 796), (785, 784, 801, 805), (699, 784, 783, 698), (791, 785, 805, 790), (803, 789, 788, 802), (783, 782, 803, 802), (780, 788, 787, 781), (792, 793, 789, 803), (698, 783, 802, 794), (791, 804, 782, 785), (787, 786, 799, 798), (781, 787, 798, 797), (793, 796, 786, 789), (801, 778, 777, 805), (790, 772, 777, 805), (779, 778, 801, 795)])
_uv = me_helmet_005.uv_layers.new(name='UVMap')
_uv.uv.foreach_set('vector', [0.01032, 0.1299, 0.01032, 0.1299, 0.01032, 0.1299, 0.01032, 0.1299, 0.01032, 0.1299, 0.01032, 0.1299, 0.01032, 0.1299, 0.01032, 0.1299, 0.01032, 0.1299, 0.01032, 0.1299, 0.01032, 0.1299, 0.01032, 0.1299, 0.01032, 0.1299, 0.01032, 0.1299, 0.01032, 0.1299, 0.01032, 0.1299, 0.01032, 0.1299, 0.01032, 0.1299, 0.01032, 0.1299, 0.01032, 0.1299, 0.01032, 0.1299, 0.01032, 0.1299, 0.01032, 0.1299, 0.01032, 0.1299, 0.01032, 0.1299, 0.01032, 0.1299, 0.01032, 0.1299, 0.01032, 0.1299, 0.01032, 0.1299, 0.01032, 0.1299, 0.01032, 0.1299, 0.01032, 0.1299, 0.01032, 0.1299, 0.01032, 0.1299, 0.01032, 0.1299, 0.01032, 0.1299, 0.01032, 0.1299, 0.01032, 0.1299, 0.01032, 0.1299, 0.01032, 0.1299, 0.01032, 0.1299, 0.01032, 0.1299, 0.01032, 0.1299, 0.01032, 0.1299, 0.01032, 0.1299, 0.01032, 0.1299, 0.01032, 0.1299, 0.01032, 0.1299, 0.01032, 0.1299, 0.01032, 0.1299, 0.01032, 0.1299, 0.01032, 0.1299, 0.01032, 0.1299, 0.01032, 0.1299, 0.01032, 0.1299, 0.01032, 0.1299, 0.01032, 0.1299, 0.01032, 0.1299, 0.01032, 0.1299, 0.01032, 0.1299, 0.01032, 0.1299, 0.01032, 0.1299, 0.01032, 0.1299, 0.01032, 0.1299, 0.009867, 0.1299, 0.009868, 0.1299, 0.00036, 0.1291, 0.000362, 0.1291, 0.009872, 0.1299, 0.00987, 0.1299, 0.000359, 0.1291, 0.000357, 0.1291, 0.000102, 0.1293, 0.000102, 0.1293, 2e-06, 0.1406, 2e-06, 0.1406, 0.000102, 0.1293, 0.000102, 0.1293, 2e-06, 0.1406, 2e-06, 0.1406, 0.009875, 0.1299, 0.009873, 0.1299, 0.000355, 0.1291, 0.000353, 0.1291, 0.000356, 0.1291, 0.009872, 0.1299, 0.009874, 0.1299, 0.000354, 0.1291, 0.01032, 0.1299, 0.01032, 0.1299, 0.01032, 0.1299, 0.01032, 0.1299, 0.01032, 0.1299, 0.01032, 0.1299, 0.01032, 0.1299, 0.01032, 0.1299, 0.01032, 0.1299, 0.01032, 0.1299, 0.01032, 0.1299, 0.01032, 0.1299, 0.01032, 0.1299, 0.01032, 0.1299, 0.01032, 0.1299, 0.01032, 0.1299, 0.000101, 0.1295, 0.000101, 0.1295, 4e-06, 0.1405, 4e-06, 0.1405, 0.000101, 0.1295, 0.000101, 0.1295, 4e-06, 0.1405, 4e-06, 0.1405, 0.01032, 0.1299, 0.01032, 0.1299, 0.01032, 0.1299, 0.01032, 0.1299, 0.01032, 0.1299, 0.01032, 0.1299, 0.01032, 0.1299, 0.01032, 0.1299, 0.0, 0.1409, 0.0, 0.1409, 0.0, 0.1409, 0.0, 0.1409, 0.0, 0.1409, 0.0, 0.1409, 0.0, 0.1409, 0.0, 0.1409, 0.01032, 0.1299, 0.01032, 0.1299, 0.01032, 0.1299, 0.01032, 0.1299, 0.01032, 0.1299, 0.01032, 0.1299, 0.01032, 0.1299, 0.01032, 0.1299, 0.01032, 0.1299, 0.01032, 0.1299, 0.01032, 0.1299, 0.01032, 0.1299, 0.01007, 0.1302, 0.000353, 0.1291, 0.000158, 0.1287, 0.009677, 0.1295, 0.000486, 0.1297, 0.00024, 0.1403, -5e-06, 0.1407, -0.000461, 0.129, 0.009867, 0.1299, 0.000362, 0.1291, 0.000362, 0.1291, 0.009867, 0.1299, 0.01032, 0.1299, 0.01032, 0.1299, 0.01032, 0.1299, 0.01032, 0.1299, 0.01032, 0.1299, 0.01032, 0.1299, 0.01032, 0.1299, 0.01032, 0.1299, 0.01032, 0.1299, 0.01032, 0.1299, 0.01032, 0.1299, 0.01032, 0.1299, 0.01032, 0.1299, 0.01032, 0.1299, 0.01032, 0.1299, 0.01032, 0.1299, 0.01032, 0.1299, 0.01032, 0.1299, 0.01032, 0.1299, 0.01032, 0.1299, 0.01032, 0.1299, 0.01032, 0.1299, 0.01032, 0.1299, 0.01032, 0.1299, 0.01032, 0.1299, 0.01032, 0.1299, 0.01032, 0.1299, 0.01032, 0.1299, 0.01032, 0.1299, 0.01032, 0.1299, 0.01032, 0.1299, 0.01032, 0.1299, 0.01012, 0.1299, 0.009872, 0.1299, 0.009873, 0.1299, 0.01012, 0.1299, 0.01012, 0.1299, 0.01012, 0.1299, 0.009874, 0.1299, 0.009872, 0.1299, 0.000105, 0.1291, 0.000105, 0.1291, 0.000102, 0.1293, 0.000102, 0.1293, 0.000105, 0.1291, 0.000101, 0.1295, 0.000101, 0.1295, 0.000105, 0.1291, 0.009873, 0.1299, 0.009872, 0.1299, 0.000357, 0.1291, 0.000355, 0.1291, 0.000356, 0.1291, 0.000358, 0.1291, 0.00987, 0.1299, 0.009872, 0.1299, 0.000105, 0.1291, 0.000358, 0.1291, 0.000356, 0.1291, 0.000105, 0.1291, 0.000105, 0.1291, 0.000105, 0.1291, 0.000353, 0.1291, 0.000355, 0.1291, 0.01032, 0.1299, 0.01032, 0.1299, 0.01032, 0.1299, 0.01032, 0.1299, 0.01032, 0.1299, 0.01032, 0.1299, 0.01032, 0.1299, 0.01032, 0.1299, 0.01032, 0.1299, 0.01032, 0.1299, 0.01032, 0.1299, 0.01032, 0.1299, 0.01032, 0.1299, 0.01032, 0.1299, 0.01032, 0.1299, 0.01032, 0.1299, 0.000101, 0.1295, 0.000101, 0.1295, 4e-06, 0.1405, 4e-06, 0.1405, 0.0, 0.1409, 0.0, 0.1409, 4e-06, 0.1405, 4e-06, 0.1405, 0.0, 0.1409, 2e-06, 0.1406, 2e-06, 0.1406, 0.0, 0.1409, 0.0, 0.1409, 0.0, 0.1409, 0.0, 0.1409, 0.0, 0.1409, 0.0, 0.1409, 0.0, 0.1409, 0.0, 0.1409, 0.0, 0.1409, 0.0, 0.1409, 0.0, 0.1409, 0.0, 0.1409, 0.0, 0.1409, 0.01032, 0.1299, 0.01032, 0.1299, 0.01032, 0.1299, 0.01032, 0.1299, 0.01032, 0.1299, 0.01032, 0.1299, 0.01032, 0.1299, 0.01032, 0.1299, 0.01032, 0.1299, 0.01032, 0.1299, 0.01032, 0.1299, 0.01032, 0.1299, 0.01032, 0.1299, 0.01032, 0.1299, 0.01032, 0.1299, 0.01032, 0.1299, 0.01032, 0.1299, 0.01032, 0.1299, 0.01032, 0.1299, 0.01032, 0.1299, 0.01032, 0.1299, 0.01032, 0.1299, 0.01032, 0.1299, 0.01032, 0.1299, 0.01012, 0.1299, 0.01012, 0.1299, 0.00987, 0.1299, 0.009868, 0.1299, 0.01012, 0.1299, 0.009868, 0.1299, 0.00987, 0.1299, 0.01012, 0.1299, 0.000105, 0.1291, 0.000101, 0.1295, 0.000101, 0.1295, 0.000105, 0.1291, 0.000105, 0.1291, 0.000105, 0.1291, 0.000102, 0.1293, 0.000102, 0.1293, 0.000105, 0.1291, 0.000105, 0.1291, 0.000357, 0.1291, 0.000359, 0.1291, 0.000105, 0.1291, 0.000362, 0.1291, 0.00036, 0.1291, 0.000105, 0.1291, 0.01032, 0.1299, 0.01032, 0.1299, 0.01032, 0.1299, 0.01032, 0.1299, 0.01032, 0.1299, 0.01032, 0.1299, 0.01032, 0.1299, 0.01032, 0.1299, 0.01032, 0.1299, 0.01032, 0.1299, 0.01032, 0.1299, 0.01032, 0.1299, 0.01032, 0.1299, 0.01032, 0.1299, 0.01032, 0.1299, 0.01032, 0.1299, 0.000101, 0.1295, 4e-06, 0.1405, 4e-06, 0.1405, 0.000101, 0.1295, 0.0, 0.1409, 0.0, 0.1409, 4e-06, 0.1405, 4e-06, 0.1405, 0.0, 0.1409, 2e-06, 0.1406, 2e-06, 0.1406, 0.0, 0.1409, 0.0, 0.1409, 0.0, 0.1409, 0.0, 0.1409, 0.0, 0.1409, 0.0, 0.1409, 0.0, 0.1409, 0.0, 0.1409, 0.0, 0.1409, 0.0, 0.1409, 0.0, 0.1409, 0.0, 0.1409, 0.0, 0.1409, 0.01032, 0.1299, 0.01032, 0.1299, 0.01032, 0.1299, 0.01032, 0.1299, 0.01032, 0.1299, 0.01032, 0.1299, 0.01032, 0.1299, 0.01032, 0.1299, 0.01032, 0.1299, 0.01032, 0.1299, 0.01032, 0.1299, 0.01032, 0.1299, 0.01032, 0.1299, 0.01032, 0.1299, 0.01032, 0.1299, 0.01032, 0.1299, 0.0, 0.1409, 0.0, 0.1409, 0.0, 0.1409, 0.0, 0.1409, 0.0, 0.1409, 0.0, 0.1409, 0.0, 0.1409, 0.0, 0.1409, 0.0, 0.1409, 0.0, 0.1409, 0.0, 0.1409, 0.0, 0.1409, 0.01032, 0.1299, 0.01032, 0.1299, 0.01032, 0.1299, 0.01032, 0.1299, 0.01032, 0.1299, 0.01032, 0.1299, 0.01032, 0.1299, 0.01032, 0.1299, 0.01032, 0.1299, 0.01032, 0.1299, 0.01032, 0.1299, 0.01032, 0.1299, 0.01032, 0.1299, 0.01032, 0.1299, 0.01032, 0.1299, 0.01032, 0.1299, 0.01032, 0.1299, 0.01032, 0.1299, 0.01032, 0.1299, 0.01032, 0.1299, 0.01032, 0.1299, 0.01032, 0.1299, 0.01032, 0.1299, 0.01032, 0.1299, 0.01041, 0.1304, 0.0107, 0.1309, 0.01027, 0.1306, 0.01007, 0.1302, 0.000361, 0.1291, 0.009868, 0.1299, 0.009868, 0.1299, 0.000361, 0.1291, 0.001159, 0.1297, 0.000872, 0.1299, 0.000486, 0.1297, 0.000632, 0.1294, 0.0, 0.1409, 0.0, 0.1409, 0.0, 0.1409, 0.0, 0.1409, -0.000185, 0.1286, -0.000475, 0.128, -3.8e-05, 0.1284, 0.000158, 0.1287, 0.009868, 0.1299, 0.01012, 0.1299, 0.01012, 0.1299, 0.009868, 0.1299, 0.01032, 0.1299, 0.01032, 0.1299, 0.01032, 0.1299, 0.01032, 0.1299, 0.01032, 0.1299, 0.01032, 0.1299, 0.01032, 0.1299, 0.01032, 0.1299, 0.01032, 0.1299, 0.01032, 0.1299, 0.01032, 0.1299, 0.01032, 0.1299, 0.01032, 0.1299, 0.01032, 0.1299, 0.01032, 0.1299, 0.01032, 0.1299, -0.000826, 0.1415, -0.001652, 0.1421, -0.001106, 0.1414, -0.000552, 0.141, 0.0, 0.1409, 0.0, 0.1409, 0.0, 0.1409, 0.0, 0.1409, 0.0, 0.1409, 0.0, 0.1409, 0.0, 0.1409, 0.0, 0.1409, 0.009875, 0.1299, 0.01012, 0.1299, 0.01012, 0.1299, 0.009873, 0.1299, 0.01012, 0.1299, 0.01012, 0.1299, 0.009868, 0.1299, 0.009867, 0.1299, 0.009872, 0.1299, 0.01012, 0.1299, 0.01012, 0.1299, 0.00987, 0.1299, 0.01012, 0.1299, 0.01012, 0.1299, 0.009872, 0.1299, 0.00987, 0.1299, 0.01032, 0.1299, 0.01032, 0.1299, 0.01032, 0.1299, 0.01032, 0.1299, 0.01032, 0.1299, 0.01032, 0.1299, 0.01032, 0.1299, 0.01032, 0.1299, 0.01032, 0.1299, 0.01032, 0.1299, 0.01032, 0.1299, 0.01032, 0.1299, 0.01032, 0.1299, 0.01032, 0.1299, 0.01032, 0.1299, 0.01032, 0.1299, 0.009833, 0.1294, 0.01041, 0.1304, 0.01007, 0.1302, 0.009677, 0.1295, 0.000102, 0.1293, 2e-06, 0.1406, 2e-06, 0.1406, 0.000102, 0.1293, 0.01032, 0.1299, 0.01032, 0.1299, 0.01032, 0.1299, 0.01032, 0.1299, 0.01032, 0.1299, 0.01032, 0.1299, 0.01032, 0.1299, 0.01032, 0.1299, 0.00987, 0.1299, 0.000358, 0.1291, 0.00036, 0.1291, 0.009868, 0.1299, 0.000361, 0.1291, 0.000359, 0.1291, 0.00987, 0.1299, 0.009868, 0.1299, 0.009542, 0.1289, 0.009833, 0.1294, 0.009677, 0.1295, 0.00948, 0.1292, 0.000554, 0.1294, 0.000452, 0.1293, 0.01007, 0.1302, 0.01027, 0.1306, 4e-06, 0.1405, 0.000101, 0.1295, 0.000101, 0.1295, 4e-06, 0.1405, 0.01032, 0.1299, 0.01032, 0.1299, 0.01032, 0.1299, 0.01032, 0.1299, 0.01032, 0.1299, 0.01032, 0.1299, 0.01032, 0.1299, 0.01032, 0.1299, 0.01032, 0.1299, 0.01032, 0.1299, 0.01032, 0.1299, 0.01032, 0.1299, 0.01032, 0.1299, 0.01032, 0.1299, 0.01032, 0.1299, 0.01032, 0.1299, 0.01032, 0.1299, 0.01032, 0.1299, 0.01032, 0.1299, 0.01032, 0.1299, 0.000101, 0.1295, 0.000105, 0.1291, 0.000105, 0.1291, 0.000101, 0.1295, 0.000105, 0.1291, 0.000105, 0.1291, 0.000102, 0.1293, 0.000102, 0.1293, 0.000101, 0.1295, 0.000105, 0.1291, 0.000105, 0.1291, 0.000101, 0.1295, 0.000105, 0.1291, 0.000105, 0.1291, 0.000102, 0.1293, 0.000102, 0.1293, 0.000105, 0.1291, 0.000105, 0.1291, 0.000359, 0.1291, 0.000361, 0.1291, 0.000354, 0.1291, 0.000105, 0.1291, 0.000105, 0.1291, 0.000356, 0.1291, 0.000105, 0.1291, 0.000105, 0.1291, 0.000355, 0.1291, 0.000357, 0.1291, 0.000358, 0.1291, 0.000105, 0.1291, 0.000105, 0.1291, 0.00036, 0.1291, -0.000461, 0.129, -0.000747, 0.1285, 0.000632, 0.1294, 0.000486, 0.1297, 0.01012, 0.1299, 0.009867, 0.1299, 0.009867, 0.1299, 0.01012, 0.1299, 0.000105, 0.1291, -0.000185, 0.1286, 0.000158, 0.1287, 0.000353, 0.1291, 0.000105, 0.1291, 0.000102, 0.1293, 0.000102, 0.1293, 0.000105, 0.1291, 0.000102, 0.1293, 2e-06, 0.1406, 2e-06, 0.1406, 0.000102, 0.1293, 2e-06, 0.1406, 2e-06, 0.1406, 0.000102, 0.1293, 0.000102, 0.1293, -0.001025, 0.1286, -0.0016, 0.128, -0.000747, 0.1285, -0.000461, 0.129, 0.000482, 0.1401, 0.00024, 0.1403, 0.000486, 0.1297, 0.000872, 0.1299, 0.0, 0.1409, 4e-06, 0.1405, 4e-06, 0.1405, 0.0, 0.1409, 0.01032, 0.1299, 0.01032, 0.1299, 0.01032, 0.1299, 0.01032, 0.1299, 0.009874, 0.1299, 0.009874, 0.1299, 0.000354, 0.1291, 0.000354, 0.1291, 0.000105, 0.1291, 0.000105, 0.1291, 0.000353, 0.1291, 0.000353, 0.1291, 0.0, 0.1409, 0.0, 0.1409, 0.0, 0.1409, 0.0, 0.1409, 2e-06, 0.1406, 0.0, 0.1409, 0.0, 0.1409, 2e-06, 0.1406, 0.0, 0.1409, 0.0, 0.1409, 4e-06, 0.1405, 4e-06, 0.1405, 0.0, 0.1409, 0.0, 0.1409, 2e-06, 0.1406, 2e-06, 0.1406, 0.0, 0.1409, 0.0, 0.1409, 4e-06, 0.1405, 4e-06, 0.1405, 0.0, 0.1409, 0.0, 0.1409, 2e-06, 0.1406, 2e-06, 0.1406, 0.0, 0.1409, -0.000826, 0.1415, -0.000552, 0.141, 4e-06, 0.1405, 0.000105, 0.1291, 0.000361, 0.1291, 0.000361, 0.1291, 0.000105, 0.1291, 0.000102, 0.1293, 0.000102, 0.1294, 2e-06, 0.1406, 2e-06, 0.1406, 0.0, 0.1409, 0.0, 0.1409, 4e-06, 0.1405, 4e-06, 0.1405, 0.000362, 0.1291, 0.000105, 0.1291, 0.000105, 0.1291, 0.000362, 0.1291, 0.000101, 0.1295, 0.000105, 0.1291, 0.000105, 0.1291, 0.000101, 0.1295, 0.01032, 0.1299, 0.01032, 0.1299, 0.01032, 0.1299, 0.01032, 0.1299, 0.01032, 0.1299, 0.01032, 0.1299, 0.01032, 0.1299, 0.01032, 0.1299, 0.01032, 0.1299, 0.01032, 0.1299, 0.01032, 0.1299, 0.01032, 0.1299, 0.01032, 0.1299, 0.01032, 0.1299, 0.01032, 0.1299, 0.01032, 0.1299, 0.01032, 0.1299, 0.01032, 0.1299, 0.01032, 0.1299, 0.01032, 0.1299, 0.01032, 0.1299, 0.01032, 0.1299, 0.01032, 0.1299, 0.01032, 0.1299, 0.01032, 0.1299, 0.01032, 0.1299, 0.01032, 0.1299, 0.01032, 0.1299, 0.01032, 0.1299, 0.01032, 0.1299, 0.01032, 0.1299, 0.01032, 0.1299, 0.01032, 0.1299, 0.01032, 0.1299, 0.01032, 0.1299, 0.01032, 0.1299, 0.01032, 0.1299, 0.01032, 0.1299, 0.01032, 0.1299, 0.01032, 0.1299, 0.01032, 0.1299, 0.01032, 0.1299, 0.01032, 0.1299, 0.01032, 0.1299, 0.01032, 0.1299, 0.01032, 0.1299, 0.01032, 0.1299, 0.01032, 0.1299, 0.01032, 0.1299, 0.01032, 0.1299, 0.01032, 0.1299, 0.01032, 0.1299, 0.01032, 0.1299, 0.01032, 0.1299, 0.01032, 0.1299, 0.01032, 0.1299, 0.01032, 0.1299, 0.01032, 0.1299, 0.01032, 0.1299, 0.01032, 0.1299, 0.01032, 0.1299, 0.01032, 0.1299, 0.01032, 0.1299, 0.01032, 0.1299, 0.01032, 0.1299, 0.01032, 0.1299, 0.01032, 0.1299, 0.01032, 0.1299, 0.01032, 0.1299, 0.01032, 0.1299, 0.01032, 0.1299, 0.01032, 0.1299, 0.01032, 0.1299, 0.01032, 0.1299, 0.01032, 0.1299, 0.01032, 0.1299, 0.01032, 0.1299, 0.01032, 0.1299, 0.01032, 0.1299, 0.01032, 0.1299, 0.01032, 0.1299, 0.01032, 0.1299, 0.01032, 0.1299, 0.01032, 0.1299, 0.01032, 0.1299, 0.01032, 0.1299, 0.01032, 0.1299, 0.01032, 0.1299, 0.01032, 0.1299, 0.01032, 0.1299, 0.01032, 0.1299, 0.01032, 0.1299, 0.01032, 0.1299, 0.01032, 0.1299, 0.01032, 0.1299, 0.01032, 0.1299, 0.009867, 0.1299, 0.000362, 0.1291, 0.00036, 0.1291, 0.009868, 0.1299, 0.009872, 0.1299, 0.000357, 0.1291, 0.000359, 0.1291, 0.00987, 0.1299, 0.000102, 0.1293, 2e-06, 0.1406, 2e-06, 0.1406, 0.000102, 0.1293, 0.000102, 0.1293, 2e-06, 0.1406, 2e-06, 0.1406, 0.000102, 0.1293, 0.009875, 0.1299, 0.000353, 0.1291, 0.000355, 0.1291, 0.009873, 0.1299, 0.000356, 0.1291, 0.000354, 0.1291, 0.009874, 0.1299, 0.009872, 0.1299, 0.01032, 0.1299, 0.01032, 0.1299, 0.01032, 0.1299, 0.01032, 0.1299, 0.01032, 0.1299, 0.01032, 0.1299, 0.01032, 0.1299, 0.01032, 0.1299, 0.01032, 0.1299, 0.01032, 0.1299, 0.01032, 0.1299, 0.01032, 0.1299, 0.01032, 0.1299, 0.01032, 0.1299, 0.01032, 0.1299, 0.01032, 0.1299, 0.000101, 0.1295, 4e-06, 0.1405, 4e-06, 0.1405, 0.000101, 0.1295, 0.000101, 0.1295, 4e-06, 0.1405, 4e-06, 0.1405, 0.000101, 0.1295, 0.01032, 0.1299, 0.01032, 0.1299, 0.01032, 0.1299, 0.01032, 0.1299, 0.01032, 0.1299, 0.01032, 0.1299, 0.01032, 0.1299, 0.01032, 0.1299, 0.0, 0.1409, 0.0, 0.1409, 0.0, 0.1409, 0.0, 0.1409, 0.0, 0.1409, 0.0, 0.1409, 0.0, 0.1409, 0.0, 0.1409, 0.01032, 0.1299, 0.01032, 0.1299, 0.01032, 0.1299, 0.01032, 0.1299, 0.01032, 0.1299, 0.01032, 0.1299, 0.01032, 0.1299, 0.01032, 0.1299, 0.01032, 0.1299, 0.01032, 0.1299, 0.01032, 0.1299, 0.01032, 0.1299, 0.01007, 0.1302, 0.009677, 0.1295, 0.000158, 0.1287, 0.000353, 0.1291, 0.000486, 0.1297, -0.000461, 0.129, -5e-06, 0.1407, 0.00024, 0.1403, 0.009867, 0.1299, 0.01012, 0.1299, 0.01012, 0.1299, 0.009867, 0.1299, 0.01032, 0.1299, 0.01032, 0.1299, 0.01032, 0.1299, 0.01032, 0.1299, 0.01032, 0.1299, 0.01032, 0.1299, 0.01032, 0.1299, 0.01032, 0.1299, 0.0, 0.1409, 0.0, 0.1409, 0.0, 0.1409, 0.0, 0.1409, 0.01032, 0.1299, 0.01032, 0.1299, 0.01032, 0.1299, 0.01032, 0.1299, 0.01032, 0.1299, 0.01032, 0.1299, 0.01032, 0.1299, 0.01032, 0.1299, 0.01032, 0.1299, 0.01032, 0.1299, 0.01032, 0.1299, 0.01032, 0.1299, 0.01032, 0.1299, 0.01032, 0.1299, 0.01032, 0.1299, 0.01032, 0.1299, 0.01032, 0.1299, 0.01032, 0.1299, 0.01032, 0.1299, 0.01032, 0.1299, 0.01012, 0.1299, 0.01012, 0.1299, 0.009873, 0.1299, 0.009872, 0.1299, 0.01012, 0.1299, 0.009872, 0.1299, 0.009874, 0.1299, 0.01012, 0.1299, 0.000105, 0.1291, 0.000102, 0.1293, 0.000102, 0.1293, 0.000105, 0.1291, 0.000105, 0.1291, 0.000105, 0.1291, 0.000101, 0.1295, 0.000101, 0.1295, 0.009873, 0.1299, 0.000355, 0.1291, 0.000357, 0.1291, 0.009872, 0.1299, 0.000356, 0.1291, 0.009872, 0.1299, 0.00987, 0.1299, 0.000358, 0.1291, 0.000105, 0.1291, 0.000105, 0.1291, 0.000356, 0.1291, 0.000358, 0.1291, 0.000105, 0.1291, 0.000355, 0.1291, 0.000353, 0.1291, 0.000105, 0.1291, 0.01032, 0.1299, 0.01032, 0.1299, 0.01032, 0.1299, 0.01032, 0.1299, 0.01032, 0.1299, 0.01032, 0.1299, 0.01032, 0.1299, 0.01032, 0.1299, 0.01032, 0.1299, 0.01032, 0.1299, 0.01032, 0.1299, 0.01032, 0.1299, 0.01032, 0.1299, 0.01032, 0.1299, 0.01032, 0.1299, 0.01032, 0.1299, 0.000101, 0.1295, 4e-06, 0.1405, 4e-06, 0.1405, 0.000101, 0.1295, 0.0, 0.1409, 4e-06, 0.1405, 4e-06, 0.1405, 0.0, 0.1409, 0.0, 0.1409, 0.0, 0.1409, 2e-06, 0.1406, 2e-06, 0.1406, 0.0, 0.1409, 0.0, 0.1409, 0.0, 0.1409, 0.0, 0.1409, 0.0, 0.1409, 0.0, 0.1409, 0.0, 0.1409, 0.0, 0.1409, 0.0, 0.1409, 0.0, 0.1409, 0.0, 0.1409, 0.0, 0.1409, 0.01032, 0.1299, 0.01032, 0.1299, 0.01032, 0.1299, 0.01032, 0.1299, 0.01032, 0.1299, 0.01032, 0.1299, 0.01032, 0.1299, 0.01032, 0.1299, 0.01032, 0.1299, 0.01032, 0.1299, 0.01032, 0.1299, 0.01032, 0.1299, 0.01032, 0.1299, 0.01032, 0.1299, 0.01032, 0.1299, 0.01032, 0.1299, 0.01032, 0.1299, 0.01032, 0.1299, 0.01032, 0.1299, 0.01032, 0.1299, 0.01032, 0.1299, 0.01032, 0.1299, 0.01032, 0.1299, 0.01032, 0.1299, 0.01012, 0.1299, 0.009868, 0.1299, 0.00987, 0.1299, 0.01012, 0.1299, 0.01012, 0.1299, 0.01012, 0.1299, 0.00987, 0.1299, 0.009868, 0.1299, 0.000105, 0.1291, 0.000105, 0.1291, 0.000101, 0.1295, 0.000101, 0.1295, 0.000105, 0.1291, 0.000102, 0.1293, 0.000102, 0.1293, 0.000105, 0.1291, 0.000105, 0.1291, 0.000359, 0.1291, 0.000357, 0.1291, 0.000105, 0.1291, 0.000105, 0.1291, 0.000105, 0.1291, 0.00036, 0.1291, 0.000362, 0.1291, 0.01032, 0.1299, 0.01032, 0.1299, 0.01032, 0.1299, 0.01032, 0.1299, 0.01032, 0.1299, 0.01032, 0.1299, 0.01032, 0.1299, 0.01032, 0.1299, 0.01032, 0.1299, 0.01032, 0.1299, 0.01032, 0.1299, 0.01032, 0.1299, 0.01032, 0.1299, 0.01032, 0.1299, 0.01032, 0.1299, 0.01032, 0.1299, 0.000101, 0.1295, 0.000101, 0.1295, 4e-06, 0.1405, 4e-06, 0.1405, 0.0, 0.1409, 4e-06, 0.1405, 4e-06, 0.1405, 0.0, 0.1409, 0.0, 0.1409, 0.0, 0.1409, 2e-06, 0.1406, 2e-06, 0.1406, 0.0, 0.1409, 0.0, 0.1409, 0.0, 0.1409, 0.0, 0.1409, 0.0, 0.1409, 0.0, 0.1409, 0.0, 0.1409, 0.0, 0.1409, 0.0, 0.1409, 0.0, 0.1409, 0.0, 0.1409, 0.0, 0.1409, 0.01032, 0.1299, 0.01032, 0.1299, 0.01032, 0.1299, 0.01032, 0.1299, 0.01032, 0.1299, 0.01032, 0.1299, 0.01032, 0.1299, 0.01032, 0.1299, 0.01032, 0.1299, 0.01032, 0.1299, 0.01032, 0.1299, 0.01032, 0.1299, 0.01032, 0.1299, 0.01032, 0.1299, 0.01032, 0.1299, 0.01032, 0.1299, 0.0, 0.1409, 0.0, 0.1409, 0.0, 0.1409, 0.0, 0.1409, 0.0, 0.1409, 0.0, 0.1409, 0.0, 0.1409, 0.0, 0.1409, 0.0, 0.1409, 0.0, 0.1409, 0.0, 0.1409, 0.0, 0.1409, 0.01032, 0.1299, 0.01032, 0.1299, 0.01032, 0.1299, 0.01032, 0.1299, 0.01032, 0.1299, 0.01032, 0.1299, 0.01032, 0.1299, 0.01032, 0.1299, 0.01032, 0.1299, 0.01032, 0.1299, 0.01032, 0.1299, 0.01032, 0.1299, 0.01032, 0.1299, 0.01032, 0.1299, 0.01032, 0.1299, 0.01032, 0.1299, 0.01032, 0.1299, 0.01032, 0.1299, 0.01032, 0.1299, 0.01032, 0.1299, 0.01032, 0.1299, 0.01032, 0.1299, 0.01032, 0.1299, 0.01032, 0.1299, 0.01041, 0.1304, 0.01007, 0.1302, 0.01027, 0.1306, 0.0107, 0.1309, 0.01012, 0.1299, 0.009868, 0.1299, 0.009868, 0.1299, 0.01012, 0.1299, 0.001159, 0.1297, 0.000632, 0.1294, 0.000486, 0.1297, 0.000872, 0.1299, 0.009868, 0.1299, 0.000361, 0.1291, 0.000361, 0.1291, 0.009868, 0.1299, -0.000185, 0.1286, 0.000158, 0.1287, -3.8e-05, 0.1284, -0.000475, 0.128, 0.000105, 0.1291, 0.000101, 0.1295, 0.000101, 0.1295, 0.000105, 0.1291, 0.01032, 0.1299, 0.01032, 0.1299, 0.01032, 0.1299, 0.01032, 0.1299, 0.01032, 0.1299, 0.01032, 0.1299, 0.01032, 0.1299, 0.01032, 0.1299, 0.01032, 0.1299, 0.01032, 0.1299, 0.01032, 0.1299, 0.01032, 0.1299, 0.01032, 0.1299, 0.01032, 0.1299, 0.01032, 0.1299, 0.01032, 0.1299, -0.000826, 0.1415, -0.000552, 0.141, -0.001106, 0.1414, -0.001652, 0.1421, 0.0, 0.1409, 2e-06, 0.1406, 2e-06, 0.1406, 0.0, 0.1409, 0.0, 0.1409, 0.0, 0.1409, 0.0, 0.1409, 0.0, 0.1409, 0.009875, 0.1299, 0.009873, 0.1299, 0.01012, 0.1299, 0.01012, 0.1299, 0.01012, 0.1299, 0.009867, 0.1299, 0.009868, 0.1299, 0.01012, 0.1299, 0.009872, 0.1299, 0.00987, 0.1299, 0.01012, 0.1299, 0.01012, 0.1299, 0.01012, 0.1299, 0.00987, 0.1299, 0.009872, 0.1299, 0.01012, 0.1299, 0.01032, 0.1299, 0.01032, 0.1299, 0.01032, 0.1299, 0.01032, 0.1299, 0.01032, 0.1299, 0.01032, 0.1299, 0.01032, 0.1299, 0.01032, 0.1299, 0.01032, 0.1299, 0.01032, 0.1299, 0.01032, 0.1299, 0.01032, 0.1299, 0.01032, 0.1299, 0.01032, 0.1299, 0.01032, 0.1299, 0.01032, 0.1299, 0.009833, 0.1294, 0.009677, 0.1295, 0.01007, 0.1302, 0.01041, 0.1304, 0.01032, 0.1299, 0.01032, 0.1299, 0.01032, 0.1299, 0.01032, 0.1299, 0.01032, 0.1299, 0.01032, 0.1299, 0.01032, 0.1299, 0.01032, 0.1299, 0.01032, 0.1299, 0.01032, 0.1299, 0.01032, 0.1299, 0.01032, 0.1299, 0.00987, 0.1299, 0.009868, 0.1299, 0.00036, 0.1291, 0.000358, 0.1291, 0.000361, 0.1291, 0.009868, 0.1299, 0.00987, 0.1299, 0.000359, 0.1291, 0.009542, 0.1289, 0.00948, 0.1292, 0.009677, 0.1295, 0.009833, 0.1294, 0.000554, 0.1294, 0.01027, 0.1306, 0.01007, 0.1302, 0.000452, 0.1293, 0.0, 0.1409, 0.0, 0.1409, 0.0, 0.1409, 0.0, 0.1409, 0.000101, 0.1295, 4e-06, 0.1405, 4e-06, 0.1405, 0.000101, 0.1295, 0.01032, 0.1299, 0.01032, 0.1299, 0.01032, 0.1299, 0.01032, 0.1299, 0.01032, 0.1299, 0.01032, 0.1299, 0.01032, 0.1299, 0.01032, 0.1299, 0.01032, 0.1299, 0.01032, 0.1299, 0.01032, 0.1299, 0.01032, 0.1299, 0.01032, 0.1299, 0.01032, 0.1299, 0.01032, 0.1299, 0.01032, 0.1299, 0.000101, 0.1295, 0.000101, 0.1295, 0.000105, 0.1291, 0.000105, 0.1291, 0.000105, 0.1291, 0.000102, 0.1293, 0.000102, 0.1293, 0.000105, 0.1291, 0.000101, 0.1295, 0.000101, 0.1295, 0.000105, 0.1291, 0.000105, 0.1291, 0.000105, 0.1291, 0.000102, 0.1293, 0.000102, 0.1293, 0.000105, 0.1291, 0.000105, 0.1291, 0.000361, 0.1291, 0.000359, 0.1291, 0.000105, 0.1291, 0.000354, 0.1291, 0.000356, 0.1291, 0.000105, 0.1291, 0.000105, 0.1291, 0.000105, 0.1291, 0.000357, 0.1291, 0.000355, 0.1291, 0.000105, 0.1291, 0.000358, 0.1291, 0.00036, 0.1291, 0.000105, 0.1291, 0.000105, 0.1291, -0.000461, 0.129, 0.000486, 0.1297, 0.000632, 0.1294, -0.000747, 0.1285, 0.000361, 0.1291, 0.000105, 0.1291, 0.000105, 0.1291, 0.000361, 0.1291, 0.000105, 0.1291, 0.000353, 0.1291, 0.000158, 0.1287, -0.000185, 0.1286, 4e-06, 0.1405, 0.0, 0.1409, 0.0, 0.1409, 4e-06, 0.1405, 0.000102, 0.1293, 0.000102, 0.1293, 2e-06, 0.1406, 2e-06, 0.1406, 2e-06, 0.1406, 0.000102, 0.1293, 0.000102, 0.1293, 2e-06, 0.1406, -0.001025, 0.1286, -0.000461, 0.129, -0.000747, 0.1285, -0.0016, 0.128, 0.000482, 0.1401, 0.000872, 0.1299, 0.000486, 0.1297, 0.00024, 0.1403, 0.0, 0.1409, 0.0, 0.1409, 0.0, 0.1409, 0.0, 0.1409, 0.01032, 0.1299, 0.01032, 0.1299, 0.01032, 0.1299, 0.01032, 0.1299, 0.009874, 0.1299, 0.000354, 0.1291, 0.000354, 0.1291, 0.009874, 0.1299, 0.000105, 0.1291, 0.000353, 0.1291, 0.000353, 0.1291, 0.000105, 0.1291, 2e-06, 0.1406, 0.000102, 0.1293, 0.000102, 0.1293, 2e-06, 0.1406, 0.000102, 0.1293, 0.000105, 0.1291, 0.000105, 0.1291, 0.000102, 0.1293, 0.0, 0.1409, 4e-06, 0.1405, 4e-06, 0.1405, 0.0, 0.1409, 0.0, 0.1409, 2e-06, 0.1406, 2e-06, 0.1406, 0.0, 0.1409, 0.0, 0.1409, 4e-06, 0.1405, 4e-06, 0.1405, 0.0, 0.1409, 0.0, 0.1409, 2e-06, 0.1406, 2e-06, 0.1406, 0.0, 0.1409, 0.0, 0.1409, 4e-06, 0.1405, -0.000552, 0.141, -0.000826, 0.1415, 0.000105, 0.1291, 0.000362, 0.1291, 0.000362, 0.1291, 0.000105, 0.1291, 0.000102, 0.1293, 2e-06, 0.1406, 2e-06, 0.1406, 0.000102, 0.1294, 0.0, 0.1409, 4e-06, 0.1405, 4e-06, 0.1405, 0.0, 0.1409, 0.000362, 0.1291, 0.009867, 0.1299, 0.009867, 0.1299, 0.000362, 0.1291, 0.01032, 0.1299, 0.01032, 0.1299, 0.01032, 0.1299, 0.01032, 0.1299, 0.01032, 0.1299, 0.01032, 0.1299, 0.01032, 0.1299, 0.01032, 0.1299, 0.01032, 0.1299, 0.01032, 0.1299, 0.01032, 0.1299, 0.01032, 0.1299, 0.01032, 0.1299, 0.01032, 0.1299, 0.01032, 0.1299, 0.01032, 0.1299, 0.01032, 0.1299, 0.01032, 0.1299, 0.01032, 0.1299, 0.01032, 0.1299, 0.01032, 0.1299, 0.01032, 0.1299, 0.01032, 0.1299, 0.01032, 0.1299, 0.01032, 0.1299, 0.01032, 0.1299, 0.01032, 0.1299, 0.01032, 0.1299, 0.01032, 0.1299, 0.01032, 0.1299, 0.01032, 0.1299, 0.01032, 0.1299, 0.01032, 0.1299, 0.01032, 0.1299, 0.01032, 0.1299, 0.01032, 0.1299, 0.01032, 0.1299, 0.01032, 0.1299, 0.01032, 0.1299, 0.01032, 0.1299, 0.000105, 0.1291, 0.000102, 0.1293, 0.000102, 0.1293, 0.000105, 0.1291, 4e-06, 0.1405, 0.000101, 0.1295, 0.000101, 0.1295, 4e-06, 0.1405, 0.01032, 0.1299, 0.01032, 0.1299, 0.01032, 0.1299, 0.01032, 0.1299, 0.01032, 0.1299, 0.01032, 0.1299, 0.01032, 0.1299, 0.01032, 0.1299, 0.01032, 0.1299, 0.01032, 0.1299, 0.01032, 0.1299, 0.01032, 0.1299, 0.01032, 0.1299, 0.01032, 0.1299, 0.01032, 0.1299, 0.01032, 0.1299, 0.01032, 0.1299, 0.01032, 0.1299, 0.01032, 0.1299, 0.01032, 0.1299, 0.01032, 0.1299, 0.01032, 0.1299, 0.01032, 0.1299, 0.01032, 0.1299, 0.01032, 0.1299, 0.01032, 0.1299, 0.01032, 0.1299, 0.01032, 0.1299, 0.0, 0.0, 0.0, 0.0, 0.0, 0.0, 0.0, 0.0, 2e-06, 0.1406, 0.0, 0.1409, 0.0, 0.1409, 2e-06, 0.1406, 0.0, 0.1409, 4e-06, 0.1405, 4e-06, 0.1405, 0.0, 0.1409, 0.0, 0.0, 0.0, 0.0, 0.0, 0.0, 0.0, 0.0, 0.0, 0.0, 0.0, 0.0, 0.0, 0.0, 0.0, 0.0, 0.01012, 0.1299, 0.009867, 0.1299, 0.009867, 0.1299, 0.01012, 0.1299, 0.000105, 0.1291, 0.000361, 0.1291, 0.000361, 0.1291, 0.000105, 0.1291, 0.000362, 0.1291, 0.000105, 0.1291, 0.000105, 0.1291, 0.000362, 0.1291, 0.0, 0.1409, 0.0, 0.1409, 0.0, 0.1409, 0.0, 0.1409, 0.01032, 0.1299, 0.01032, 0.1299, 0.01032, 0.1299, 0.01032, 0.1299, 0.0, 0.1409, 0.0, 0.1409, 0.0, 0.1409, 0.0, 0.1409, 4e-06, 0.1405, 0.0, 0.1409, 0.0, 0.1409, 4e-06, 0.1405, 0.0, 0.1409, 0.0, 0.1409, 0.0, 0.1409, 0.0, 0.1409, 0.01032, 0.1299, 0.01032, 0.1299, 0.01032, 0.1299, 0.01032, 0.1299, 0.01032, 0.1299, 0.01032, 0.1299, 0.01032, 0.1299, 0.01032, 0.1299, 0.01032, 0.1299, 0.01032, 0.1299, 0.01032, 0.1299, 0.01032, 0.1299, 0.01032, 0.1299, 0.01032, 0.1299, 0.01032, 0.1299, 0.01032, 0.1299, 0.0, 0.0, 0.0, 0.0, 0.0, 0.0, 0.0, 0.0, 0.0, 0.0, 0.0, 0.0, 0.0, 0.0, 0.0, 0.0, 0.01032, 0.1299, 0.01032, 0.1299, 0.01032, 0.1299, 0.01032, 0.1299, 0.0, 0.0, 0.0, 0.0, 0.0, 0.0, 0.0, 0.0, 0.0, 0.1409, 0.0, 0.1409, 0.0, 0.1409, 0.0, 0.1409, 0.0, 0.0, 0.0, 0.0, 0.0, 0.0, 0.0, 0.0, 0.01032, 0.1299, 0.01032, 0.1299, 0.01032, 0.1299, 0.01032, 0.1299, 0.0, 0.0, 0.0, 0.0, 0.0, 0.0, 0.0, 0.0, 0.0, 0.1409, 2e-06, 0.1406, 2e-06, 0.1406, 0.0, 0.1409, 0.000361, 0.1291, 0.000105, 0.1291, 0.000105, 0.1291, 0.000361, 0.1291, 0.000102, 0.1293, 0.000105, 0.1291, 0.000105, 0.1291, 0.000102, 0.1293, 0.000101, 0.1295, 0.000105, 0.1291, 0.000105, 0.1291, 0.000101, 0.1295, 0.009867, 0.1299, 0.01012, 0.1299, 0.01012, 0.1299, 0.009867, 0.1299, 0.009868, 0.1299, 0.000361, 0.1291, 0.000361, 0.1291, 0.009868, 0.1299, 0.009868, 0.1299, 0.01012, 0.1299, 0.01012, 0.1299, 0.009868, 0.1299, 0.000105, 0.1291, 0.000362, 0.1291, 0.000362, 0.1291, 0.000105, 0.1291, 0.01032, 0.1299, 0.01032, 0.1299, 0.01032, 0.1299, 0.01032, 0.1299, 0.01032, 0.1299, 0.01032, 0.1299, 0.01032, 0.1299, 0.01032, 0.1299, 0.01032, 0.1299, 0.01032, 0.1299, 0.01032, 0.1299, 0.01032, 0.1299, 0.01032, 0.1299, 0.01032, 0.1299, 0.01032, 0.1299, 0.01032, 0.1299, 0.01032, 0.1299, 0.01032, 0.1299, 0.01032, 0.1299, 0.01032, 0.1299, 0.0, 0.0, 0.0, 0.0, 0.0, 0.0, 0.0, 0.0, 0.0, 0.0, 0.0, 0.0, 0.0, 0.0, 0.0, 0.0, 0.0, 0.0, 0.0, 0.0, 0.0, 0.0, 0.0, 0.0, 0.0, 0.0, 0.0, 0.0, 0.0, 0.0, 0.0, 0.0, 0.01032, 0.1299, 0.01032, 0.1299, 0.01032, 0.1299, 0.01032, 0.1299, 0.0, 0.0, 0.0, 0.0, 0.0, 0.0, 0.0, 0.0, 0.01032, 0.1299, 0.01032, 0.1299, 0.01032, 0.1299, 0.01032, 0.1299, 0.0, 0.0, 0.0, 0.0, 0.0, 0.0, 0.0, 0.0, 0.000105, 0.1291, 0.000101, 0.1295, 0.000101, 0.1295, 0.000105, 0.1291, 0.01032, 0.1299, 0.01032, 0.1299, 0.01032, 0.1299, 0.01032, 0.1299, 0.009867, 0.1299, 0.000362, 0.1291, 0.000362, 0.1291, 0.009867, 0.1299, 0.0, 0.0, 0.0, 0.0, 0.0, 0.0, 0.0, 0.0, 0.000101, 0.1295, 4e-06, 0.1405, 4e-06, 0.1405, 0.000101, 0.1295, 0.000102, 0.1293, 2e-06, 0.1406, 2e-06, 0.1406, 0.000102, 0.1293, 0.01032, 0.1299, 0.01032, 0.1299, 0.01032, 0.1299, 0.01032, 0.1299, 0.0, 0.0, 0.0, 0.0, 0.0, 0.0, 0.0, 0.0, 0.01012, 0.1299, 0.009868, 0.1299, 0.009868, 0.1299, 0.01012, 0.1299, 0.01032, 0.1299, 0.01032, 0.1299, 0.01032, 0.1299, 0.01032, 0.1299, 0.0, 0.1409, 0.0, 0.1409, 0.0, 0.1409, 0.0, 0.1409, 0.0, 0.0, 0.0, 0.0, 0.0, 0.0, 0.0, 0.0, 0.0, 0.0, 0.0, 0.0, 0.0, 0.0, 0.0, 0.0, 0.0, 0.0, 0.0, 0.0, 0.0, 0.0, 0.0, 0.0, 0.0, 0.1409, 0.0, 0.1409, 0.0, 0.1409, 0.0, 0.1409, 0.000362, 0.1291, 0.009867, 0.1299, 0.009867, 0.1299, 0.000362, 0.1291, 2e-06, 0.1406, 0.000102, 0.1293, 0.000102, 0.1293, 2e-06, 0.1406, 0.0, 0.0, 0.0, 0.0, 0.0, 0.0, 0.0, 0.0, 0.01032, 0.1299, 0.01032, 0.1299, 0.01032, 0.1299, 0.01032, 0.1299, 0.0, 0.0, 0.0, 0.0, 0.0, 0.0, 0.0, 0.0, 0.0, 0.0, 0.0, 0.0, 0.0, 0.0, 0.0, 0.0, 0.0, 0.0, 0.0, 0.0, 0.0, 0.0, 0.0, 0.0, 0.0, 0.0, 0.0, 0.0, 0.01032, 0.1299, 0.01032, 0.1299, 0.01032, 0.1299, 0.01032, 0.1299, 0.01032, 0.1299, 0.01032, 0.1299, 0.01032, 0.1299, 0.01032, 0.1299, 0.0, 0.0, 0.0, 0.0, 0.0, 0.0, 0.0, 0.0, 0.0, 0.0, 0.0, 0.0, 0.0, 0.0, 0.0, 0.0, 0.000361, 0.1291, 0.009868, 0.1299, 0.009868, 0.1299, 0.000361, 0.1291, 0.000626, 0.1288, 0.01013, 0.1296, 0.009599, 0.1302, 0.000362, 0.1291, -3e-06, 0.1403, -0.000288, 0.1297, 0.000671, 0.129, 0.000276, 0.1408, 0.009338, 0.1308, 0.009331, 0.1305, 0.009599, 0.1302, 0.009731, 0.1304, 0.000965, 0.1286, 0.001825, 0.128, 0.00124, 0.1287, 0.000671, 0.129, 0.000884, 0.1281, 0.00089, 0.1285, 0.000626, 0.1288, 0.000494, 0.1286, -0.00099, 0.1401, -0.000732, 0.1399, -0.000364, 0.1402, -0.000495, 0.1405, 0.01013, 0.1296, 0.01052, 0.1294, 0.009731, 0.1304, 0.009599, 0.1302, 0.009331, 0.1305, 8.7e-05, 0.1294, 0.000228, 0.1293, 0.009599, 0.1302, 0.0104, 0.1292, 0.01091, 0.129, 0.01052, 0.1294, 0.01013, 0.1296, -0.000427, 0.1294, 0.000965, 0.1286, 0.000671, 0.129, -0.000288, 0.1297, 0.000362, 0.1291, 0.000105, 0.1291, 0.000494, 0.1286, 0.000626, 0.1288, 0.00124, 0.1287, 0.000556, 0.141, 0.000275, 0.1408, 0.000671, 0.129, -0.000959, 0.1297, -0.000427, 0.1294, -0.000288, 0.1297, -0.000677, 0.1299, 0.000362, 0.1291, 0.000105, 0.1291, 0.000105, 0.1291, 0.000362, 0.1291, 0.009868, 0.1299, 0.009868, 0.1299, 0.000361, 0.1291, 0.000361, 0.1291, 2e-06, 0.1406, 0.0, 0.1409, -0.000495, 0.1405, -0.000364, 0.1402, 2e-06, 0.1406, 0.0, 0.1409, 0.0, 0.1409, 2e-06, 0.1406, 0.000101, 0.1295, 0.000101, 0.1295, 4e-06, 0.1405, 4e-06, 0.1405, 0.01032, 0.1299, 0.01032, 0.1299, 0.01032, 0.1299, 0.01032, 0.1299, 0.01032, 0.1299, 0.01032, 0.1299, 0.01032, 0.1299, 0.01032, 0.1299, 0.0, 0.0, 0.0, 0.0, 0.0, 0.0, 0.0, 0.0, 0.0, 0.0, 0.0, 0.0, 0.0, 0.0, 0.0, 0.0, 0.000105, 0.1291, 0.000101, 0.1295, 0.000101, 0.1295, 0.000105, 0.1291, 0.000361, 0.1291, 0.009868, 0.1299, 0.009868, 0.1299, 0.000361, 0.1291, 0.0, 0.0, 0.0, 0.0, 0.0, 0.0, 0.0, 0.0, 0.0, 0.0, 0.0, 0.0, 0.0, 0.0, 0.0, 0.0, 0.000101, 0.1295, 4e-06, 0.1405, 4e-06, 0.1405, 0.000101, 0.1295, 0.000105, 0.1291, 0.000102, 0.1293, 0.000102, 0.1293, 0.000105, 0.1291, 4e-06, 0.1405, 0.000101, 0.1295, 0.000101, 0.1295, 4e-06, 0.1405, 0.01032, 0.1299, 0.01032, 0.1299, 0.01032, 0.1299, 0.01032, 0.1299, 0.01032, 0.1299, 0.01032, 0.1299, 0.01032, 0.1299, 0.01032, 0.1299, 0.0, 0.0, 0.0, 0.0, 0.0, 0.0, 0.0, 0.0, 0.01012, 0.1299, 0.009868, 0.1299, 0.009868, 0.1299, 0.01012, 0.1299, 2e-06, 0.1406, 0.0, 0.1409, 0.0, 0.1409, 2e-06, 0.1406, 0.0, 0.1409, 4e-06, 0.1405, 4e-06, 0.1405, 0.0, 0.1409, 0.01032, 0.1299, 0.01032, 0.1299, 0.01032, 0.1299, 0.01032, 0.1299, 0.0, 0.1409, 0.0, 0.1409, 0.0, 0.1409, 0.0, 0.1409, 0.01012, 0.1299, 0.009867, 0.1299, 0.009867, 0.1299, 0.01012, 0.1299, 0.000105, 0.1291, 0.000361, 0.1291, 0.000361, 0.1291, 0.000105, 0.1291, 0.000362, 0.1291, 0.000105, 0.1291, 0.000105, 0.1291, 0.000362, 0.1291, 0.0, 0.0, 0.0, 0.0, 0.0, 0.0, 0.0, 0.0, 0.0, 0.1409, 0.0, 0.1409, 0.0, 0.1409, 0.0, 0.1409, 0.000362, 0.1291, 0.009867, 0.1299, 0.009867, 0.1299, 0.000362, 0.1291, 0.0, 0.1409, 0.0, 0.1409, 0.0, 0.1409, 0.0, 0.1409, 0.01032, 0.1299, 0.01032, 0.1299, 0.01032, 0.1299, 0.01032, 0.1299, 2e-06, 0.1406, 0.000102, 0.1293, 0.000102, 0.1293, 2e-06, 0.1406, 0.0, 0.1409, 0.0, 0.1409, 0.0, 0.1409, 0.0, 0.1409, 0.01032, 0.1299, 0.01032, 0.1299, 0.01032, 0.1299, 0.01032, 0.1299, 0.0, 0.0, 0.0, 0.0, 0.0, 0.0, 0.0, 0.0, 0.0, 0.1409, 0.0, 0.1409, 0.0, 0.1409, 0.0, 0.1409, 0.01032, 0.1299, 0.01032, 0.1299, 0.01032, 0.1299, 0.01032, 0.1299, 0.01032, 0.1299, 0.01032, 0.1299, 0.01032, 0.1299, 0.01032, 0.1299, 0.01032, 0.1299, 0.01032, 0.1299, 0.01032, 0.1299, 0.01032, 0.1299, 0.01032, 0.1299, 0.01032, 0.1299, 0.01032, 0.1299, 0.01032, 0.1299, 0.000101, 0.1295, 0.000105, 0.1291, 0.000105, 0.1291, 0.000101, 0.1295, 0.009868, 0.1299, 0.01012, 0.1299, 0.01012, 0.1299, 0.009868, 0.1299, 0.01032, 0.1299, 0.01032, 0.1299, 0.01032, 0.1299, 0.01032, 0.1299, 0.01032, 0.1299, 0.01032, 0.1299, 0.01032, 0.1299, 0.01032, 0.1299, 0.009867, 0.1299, 0.000362, 0.1291, 0.000362, 0.1291, 0.009867, 0.1299, 4e-06, 0.1405, 0.0, 0.1409, 0.0, 0.1409, 4e-06, 0.1405, 0.000102, 0.1293, 2e-06, 0.1406, 2e-06, 0.1406, 0.000102, 0.1293, 0.0, 0.1409, 0.0, 0.1409, 0.0, 0.1409, 0.0, 0.1409, 0.01032, 0.1299, 0.01032, 0.1299, 0.01032, 0.1299, 0.01032, 0.1299, 0.0, 0.1409, 2e-06, 0.1406, 2e-06, 0.1406, 0.0, 0.1409, 0.000361, 0.1291, 0.000105, 0.1291, 0.000105, 0.1291, 0.000361, 0.1291, 0.000102, 0.1293, 0.000105, 0.1291, 0.000105, 0.1291, 0.000102, 0.1293, 0.01032, 0.1299, 0.01032, 0.1299, 0.01032, 0.1299, 0.01032, 0.1299, 0.01032, 0.1299, 0.01032, 0.1299, 0.01032, 0.1299, 0.01032, 0.1299, 0.009867, 0.1299, 0.01012, 0.1299, 0.01012, 0.1299, 0.009867, 0.1299, 0.009868, 0.1299, 0.000361, 0.1291, 0.000361, 0.1291, 0.009868, 0.1299, 0.0, 0.0, 0.0, 0.0, 0.0, 0.0, 0.0, 0.0, 0.000105, 0.1291, 0.000362, 0.1291, 0.000362, 0.1291, 0.000105, 0.1291, 2e-06, 0.1406, 0.000102, 0.1293, 0.000102, 0.1293, 2e-06, 0.1406, 0.0, 0.1409, 0.0, 0.1409, 0.0, 0.1409, 0.0, 0.1409, 0.01032, 0.1299, 0.01032, 0.1299, 0.01032, 0.1299, 0.01032, 0.1299, 0.0, 0.1409, 0.0, 0.1409, 0.0, 0.1409, 0.0, 0.1409, 0.01032, 0.1299, 0.01032, 0.1299, 0.01032, 0.1299, 0.01032, 0.1299, 0.01032, 0.1299, 0.01032, 0.1299, 0.01032, 0.1299, 0.01032, 0.1299, 0.01032, 0.1299, 0.01032, 0.1299, 0.01032, 0.1299, 0.01032, 0.1299, 0.01012, 0.1299, 0.009867, 0.1299, 0.009867, 0.1299, 0.01012, 0.1299, 0.000101, 0.1295, 0.000105, 0.1291, 0.000105, 0.1291, 0.000101, 0.1295, 0.009868, 0.1299, 0.01012, 0.1299, 0.01012, 0.1299, 0.009868, 0.1299, 2e-06, 0.1406, 0.0, 0.1409, 0.0, 0.1409, 2e-06, 0.1406, 0.009867, 0.1299, 0.000362, 0.1291, 0.000362, 0.1291, 0.009867, 0.1299, 0.01032, 0.1299, 0.01032, 0.1299, 0.01032, 0.1299, 0.01032, 0.1299, 4e-06, 0.1405, 0.0, 0.1409, 0.0, 0.1409, 4e-06, 0.1405, 0.000102, 0.1293, 2e-06, 0.1406, 2e-06, 0.1406, 0.000102, 0.1293, 0.01032, 0.1299, 0.01032, 0.1299, 0.01032, 0.1299, 0.01032, 0.1299, 0.0, 0.1409, 0.0, 0.1409, 0.0, 0.1409, 0.0, 0.1409, 0.01032, 0.1299, 0.01032, 0.1299, 0.01032, 0.1299, 0.01032, 0.1299, 0.000105, 0.1291, 0.000102, 0.1293, 0.000102, 0.1293, 0.000105, 0.1291, 0.0, 0.1409, 2e-06, 0.1406, 2e-06, 0.1406, 0.0, 0.1409, 0.000361, 0.1291, 0.000105, 0.1291, 0.000105, 0.1291, 0.000361, 0.1291, 0.000102, 0.1293, 0.000105, 0.1291, 0.000105, 0.1291, 0.000102, 0.1293, 0.01032, 0.1299, 0.01032, 0.1299, 0.01032, 0.1299, 0.01032, 0.1299, 0.01032, 0.1299, 0.01032, 0.1299, 0.01032, 0.1299, 0.01032, 0.1299, 0.009867, 0.1299, 0.01012, 0.1299, 0.01012, 0.1299, 0.009867, 0.1299, 0.009868, 0.1299, 0.000361, 0.1291, 0.000361, 0.1291, 0.009868, 0.1299, 0.0, 0.0, 0.0, 0.0, 0.0, 0.0, 0.0, 0.0, 0.000105, 0.1291, 0.000362, 0.1291, 0.000362, 0.1291, 0.000105, 0.1291, 0.0, 0.0, 0.0, 0.0, 0.0, 0.0, 0.0, 0.0, 0.0, 0.0, 0.0, 0.0, 0.0, 0.0, 0.0, 0.0, 0.000105, 0.1291, 0.000101, 0.1295, 0.000101, 0.1295, 0.000105, 0.1291, 0.000361, 0.1291, 0.009868, 0.1299, 0.009868, 0.1299, 0.000361, 0.1291, 0.0, 0.0, 0.0, 0.0, 0.0, 0.0, 0.0, 0.0, 0.0, 0.0, 0.0, 0.0, 0.0, 0.0, 0.0, 0.0, 0.01032, 0.1299, 0.01032, 0.1299, 0.01032, 0.1299, 0.01032, 0.1299, 0.000101, 0.1295, 4e-06, 0.1405, 4e-06, 0.1405, 0.000101, 0.1295, 4e-06, 0.1405, 0.000101, 0.1295, 0.000101, 0.1295, 4e-06, 0.1405, 0.01032, 0.1299, 0.01032, 0.1299, 0.01032, 0.1299, 0.01032, 0.1299, 0.01032, 0.1299, 0.01032, 0.1299, 0.01032, 0.1299, 0.01032, 0.1299, 0.0, 0.0, 0.0, 0.0, 0.0, 0.0, 0.0, 0.0, 0.0, 0.0, 0.0, 0.0, 0.0, 0.0, 0.0, 0.0, 0.01012, 0.1299, 0.009868, 0.1299, 0.009868, 0.1299, 0.01012, 0.1299, 0.0, 0.1409, 4e-06, 0.1405, 4e-06, 0.1405, 0.0, 0.1409, 0.01032, 0.1299, 0.01032, 0.1299, 0.01032, 0.1299, 0.01032, 0.1299, 0.0, 0.1409, 0.0, 0.1409, 0.0, 0.1409, 0.0, 0.1409, 0.000105, 0.1291, 0.000361, 0.1291, 0.000361, 0.1291, 0.000105, 0.1291, 0.0, 0.0, 0.0, 0.0, 0.0, 0.0, 0.0, 0.0, 0.000362, 0.1291, 0.000105, 0.1291, 0.000105, 0.1291, 0.000362, 0.1291, 0.0, 0.1409, 0.0, 0.1409, 0.0, 0.1409, 0.0, 0.1409, 0.000362, 0.1291, 0.009867, 0.1299, 0.009867, 0.1299, 0.000362, 0.1291, 0.0, 0.1409, 0.0, 0.1409, 0.0, 0.1409, 0.0, 0.1409, 0.01032, 0.1299, 0.01032, 0.1299, 0.01032, 0.1299, 0.01032, 0.1299, 0.0, 0.1409, 0.0, 0.1409, 0.0, 0.1409, 0.0, 0.1409, 0.01032, 0.1299, 0.01032, 0.1299, 0.01032, 0.1299, 0.01032, 0.1299, 2e-06, 0.1406, 0.000102, 0.1293, 0.000102, 0.1293, 2e-06, 0.1406, 0.000362, 0.1291, 0.000105, 0.1291, 0.000105, 0.1291, 0.000362, 0.1291, 0.01032, 0.1299, 0.01032, 0.1299, 0.01032, 0.1299, 0.01032, 0.1299, 0.000105, 0.1291, 0.000361, 0.1291, 0.000361, 0.1291, 0.000105, 0.1291, 0.01032, 0.1299, 0.01032, 0.1299, 0.01032, 0.1299, 0.01032, 0.1299, 0.01032, 0.1299, 0.01032, 0.1299, 0.01032, 0.1299, 0.01032, 0.1299, 0.0, 0.0, 0.0, 0.0, 0.0, 0.0, 0.0, 0.0, 0.0, 0.1409, 4e-06, 0.1405, 4e-06, 0.1405, 0.0, 0.1409, 0.01032, 0.1299, 0.01032, 0.1299, 0.01032, 0.1299, 0.01032, 0.1299, 4e-06, 0.1405, 0.000101, 0.1295, 0.000101, 0.1295, 4e-06, 0.1405, 4e-06, 0.1405, 0.0, 0.1409, 0.0, 0.1409, 4e-06, 0.1405, 0.000361, 0.1291, 0.009868, 0.1299, 0.009868, 0.1299, 0.000361, 0.1291, 0.01032, 0.1299, 0.01032, 0.1299, 0.01032, 0.1299, 0.01032, 0.1299, 0.0, 0.1409, 0.0, 0.1409, 0.0, 0.1409, 0.0, 0.1409, 0.01032, 0.1299, 0.01032, 0.1299, 0.01032, 0.1299, 0.01032, 0.1299, 0.0, 0.1409, 2e-06, 0.1406, 2e-06, 0.1406, 0.0, 0.1409, 0.000361, 0.1291, 0.000105, 0.1291, 0.000105, 0.1291, 0.000361, 0.1291, 0.01032, 0.1299, 0.01032, 0.1299, 0.01032, 0.1299, 0.01032, 0.1299, 0.000102, 0.1293, 0.000105, 0.1291, 0.000105, 0.1291, 0.000102, 0.1293, 0.01032, 0.1299, 0.01032, 0.1299, 0.01032, 0.1299, 0.01032, 0.1299, 0.01032, 0.1299, 0.01032, 0.1299, 0.01032, 0.1299, 0.01032, 0.1299, 0.01032, 0.1299, 0.01032, 0.1299, 0.01032, 0.1299, 0.01032, 0.1299, 0.009867, 0.1299, 0.01012, 0.1299, 0.01012, 0.1299, 0.009867, 0.1299, 0.009868, 0.1299, 0.000361, 0.1291, 0.000361, 0.1291, 0.009868, 0.1299, 0.009868, 0.1299, 0.01012, 0.1299, 0.01012, 0.1299, 0.009868, 0.1299, 0.0, 0.0, 0.0, 0.0, 0.0, 0.0, 0.0, 0.0, 0.000105, 0.1291, 0.000362, 0.1291, 0.000362, 0.1291, 0.000105, 0.1291, 0.0, 0.0, 0.0, 0.0, 0.0, 0.0, 0.0, 0.0, 0.000101, 0.1295, 0.000105, 0.1291, 0.000105, 0.1291, 0.000101, 0.1295, 0.0, 0.0, 0.0, 0.0, 0.0, 0.0, 0.0, 0.0, 0.000105, 0.1291, 0.000101, 0.1295, 0.000101, 0.1295, 0.000105, 0.1291, 0.0, 0.0, 0.0, 0.0, 0.0, 0.0, 0.0, 0.0, 0.000105, 0.1291, 0.000102, 0.1293, 0.000102, 0.1293, 0.000105, 0.1291, 0.0, 0.0, 0.0, 0.0, 0.0, 0.0, 0.0, 0.0, 0.000101, 0.1295, 4e-06, 0.1405, 4e-06, 0.1405, 0.000101, 0.1295, 0.01032, 0.1299, 0.01032, 0.1299, 0.01032, 0.1299, 0.01032, 0.1299, 0.01032, 0.1299, 0.01032, 0.1299, 0.01032, 0.1299, 0.01032, 0.1299, 0.0, 0.0, 0.0, 0.0, 0.0, 0.0, 0.0, 0.0, 0.01012, 0.1299, 0.009868, 0.1299, 0.009868, 0.1299, 0.01012, 0.1299, 0.000102, 0.1293, 2e-06, 0.1406, 2e-06, 0.1406, 0.000102, 0.1293, 2e-06, 0.1406, 0.0, 0.1409, 0.0, 0.1409, 2e-06, 0.1406, 0.01032, 0.1299, 0.01032, 0.1299, 0.01032, 0.1299, 0.01032, 0.1299, 0.0, 0.1409, 0.0, 0.1409, 0.0, 0.1409, 0.0, 0.1409, 0.009867, 0.1299, 0.000362, 0.1291, 0.000362, 0.1291, 0.009867, 0.1299, 0.0, 0.1409, 0.0, 0.1409, 0.0, 0.1409, 0.0, 0.1409, 0.0, 0.0, 0.0, 0.0, 0.0, 0.0, 0.0, 0.0, 0.0, 0.1409, 0.0, 0.1409, 0.0, 0.1409, 0.0, 0.1409, 0.01012, 0.1299, 0.009867, 0.1299, 0.009867, 0.1299, 0.01012, 0.1299, 0.0, 0.1409, 0.0, 0.1409, 0.0, 0.1409, 0.0, 0.1409, 0.000362, 0.1291, 0.009867, 0.1299, 0.009867, 0.1299, 0.000362, 0.1291, 0.000361, 0.1291, 0.009868, 0.1299, 0.009868, 0.1299, 0.000361, 0.1291, 0.0, 0.1409, 0.0, 0.1409, 0.0, 0.1409, 0.0, 0.1409, 0.000362, 0.1291, 0.009867, 0.1299, 0.009867, 0.1299, 0.000362, 0.1291, 0.01032, 0.1299, 0.01032, 0.1299, 0.01032, 0.1299, 0.01032, 0.1299, 0.01032, 0.1299, 0.01032, 0.1299, 0.01032, 0.1299, 0.01032, 0.1299, 2e-06, 0.1406, 0.000102, 0.1293, 0.000102, 0.1293, 2e-06, 0.1406, 0.01032, 0.1299, 0.01032, 0.1299, 0.01032, 0.1299, 0.01032, 0.1299, 4e-06, 0.1405, 0.000101, 0.1295, 0.000101, 0.1295, 4e-06, 0.1405, 0.01032, 0.1299, 0.01032, 0.1299, 0.01032, 0.1299, 0.01032, 0.1299, 0.0, 0.1409, 4e-06, 0.1405, 4e-06, 0.1405, 0.0, 0.1409, 0.000105, 0.1291, 0.000361, 0.1291, 0.000361, 0.1291, 0.000105, 0.1291, 0.01032, 0.1299, 0.01032, 0.1299, 0.01032, 0.1299, 0.01032, 0.1299, 0.0, 0.1409, 0.0, 0.1409, 0.0, 0.1409, 0.0, 0.1409, 0.0, 0.1409, 0.0, 0.1409, 0.0, 0.1409, 0.0, 0.1409, 0.0, 0.1409, 0.0, 0.1409, 0.0, 0.1409, 0.0, 0.1409, 0.009867, 0.1299, 0.000362, 0.1291, 0.000362, 0.1291, 0.009867, 0.1299, 0.000102, 0.1293, 2e-06, 0.1406, 2e-06, 0.1406, 0.000102, 0.1293, 4e-06, 0.1405, 0.0, 0.1409, 0.0, 0.1409, 4e-06, 0.1405, 0.01032, 0.1299, 0.01032, 0.1299, 0.01032, 0.1299, 0.01032, 0.1299, 0.0, 0.1409, 0.0, 0.1409, 0.0, 0.1409, 0.0, 0.1409, 0.0, 0.0, 0.0, 0.0, 0.0, 0.0, 0.0, 0.0, 0.000101, 0.1295, 0.000105, 0.1291, 0.000105, 0.1291, 0.000101, 0.1295, 0.01032, 0.1299, 0.01032, 0.1299, 0.01032, 0.1299, 0.01032, 0.1299, 0.009868, 0.1299, 0.01012, 0.1299, 0.01012, 0.1299, 0.009868, 0.1299, 0.0, 0.1409, 2e-06, 0.1406, 2e-06, 0.1406, 0.0, 0.1409, 0.000361, 0.1291, 0.000105, 0.1291, 0.000105, 0.1291, 0.000361, 0.1291, 0.01032, 0.1299, 0.01032, 0.1299, 0.01032, 0.1299, 0.01032, 0.1299, 0.000102, 0.1293, 0.000105, 0.1291, 0.000105, 0.1291, 0.000102, 0.1293, 0.01032, 0.1299, 0.01032, 0.1299, 0.01032, 0.1299, 0.01032, 0.1299, 0.01032, 0.1299, 0.01032, 0.1299, 0.01032, 0.1299, 0.01032, 0.1299, 0.01032, 0.1299, 0.01032, 0.1299, 0.01032, 0.1299, 0.01032, 0.1299, 0.009867, 0.1299, 0.01012, 0.1299, 0.01012, 0.1299, 0.009867, 0.1299, 0.009868, 0.1299, 0.000361, 0.1291, 0.000361, 0.1291, 0.009868, 0.1299, 0.0, 0.0, 0.0, 0.0, 0.0, 0.0, 0.0, 0.0, 0.000105, 0.1291, 0.000362, 0.1291, 0.000362, 0.1291, 0.000105, 0.1291, 0.000362, 0.1291, 0.000105, 0.1291, 0.000105, 0.1291, 0.000362, 0.1291, 0.0, 0.0, 0.0, 0.0, 0.0, 0.0, 0.0, 0.0, 0.0, 0.0, 0.0, 0.0, 0.0, 0.0, 0.0, 0.0, 0.01012, 0.1299, 0.009867, 0.1299, 0.009867, 0.1299, 0.01012, 0.1299, 0.000105, 0.1291, 0.000101, 0.1295, 0.000101, 0.1295, 0.000105, 0.1291, 0.0, 0.0, 0.0, 0.0, 0.0, 0.0, 0.0, 0.0, 0.0, 0.0, 0.0, 0.0, 0.0, 0.0, 0.0, 0.0, 0.000101, 0.1295, 4e-06, 0.1405, 4e-06, 0.1405, 0.000101, 0.1295, 2e-06, 0.1406, 0.0, 0.1409, 0.0, 0.1409, 2e-06, 0.1406, 0.01032, 0.1299, 0.01032, 0.1299, 0.01032, 0.1299, 0.01032, 0.1299, 0.01032, 0.1299, 0.01032, 0.1299, 0.01032, 0.1299, 0.01032, 0.1299, 0.0, 0.0, 0.0, 0.0, 0.0, 0.0, 0.0, 0.0, 0.01012, 0.1299, 0.009868, 0.1299, 0.009868, 0.1299, 0.01012, 0.1299, 0.000105, 0.1291, 0.000102, 0.1293, 0.000102, 0.1293, 0.000105, 0.1291, 0.01032, 0.1299, 0.01032, 0.1299, 0.01032, 0.1299, 0.01032, 0.1299, 0.0, 0.1409, 0.0, 0.1409, 0.0, 0.1409, 0.0, 0.1409, 0.0, 0.0, 0.0, 0.0, 0.0, 0.0, 0.0, 0.0, 0.0, 0.0, 0.0, 0.0, 0.0, 0.0, 0.0, 0.0, 0.0, 0.1409, 0.0, 0.1409, 0.0, 0.1409, 0.0, 0.1409, 0.000362, 0.1291, 0.009867, 0.1299, 0.009867, 0.1299, 0.000362, 0.1291, 0.01032, 0.1299, 0.01032, 0.1299, 0.01032, 0.1299, 0.01032, 0.1299, 2e-06, 0.1406, 0.000102, 0.1293, 0.000102, 0.1293, 2e-06, 0.1406, 0.01032, 0.1299, 0.01032, 0.1299, 0.01032, 0.1299, 0.01032, 0.1299, 0.01032, 0.1299, 0.01032, 0.1299, 0.01032, 0.1299, 0.01032, 0.1299, 0.0, 0.1409, 0.0, 0.1409, 0.0, 0.1409, 0.0, 0.1409, 0.01032, 0.1299, 0.01032, 0.1299, 0.01032, 0.1299, 0.01032, 0.1299, 0.0, 0.0, 0.0, 0.0, 0.0, 0.0, 0.0, 0.0, 0.01032, 0.1299, 0.01032, 0.1299, 0.01032, 0.1299, 0.01032, 0.1299, 0.0, 0.1409, 0.0, 0.1409, 0.0, 0.1409, 0.0, 0.1409, 0.0, 0.1409, 0.0, 0.1409, 0.0, 0.1409, 0.0, 0.1409, 0.01032, 0.1299, 0.01032, 0.1299, 0.01032, 0.1299, 0.01032, 0.1299, 0.000105, 0.1291, 0.000361, 0.1291, 0.000361, 0.1291, 0.000105, 0.1291, 0.0, 0.1409, 4e-06, 0.1405, 4e-06, 0.1405, 0.0, 0.1409, 0.000105, 0.1291, 0.000102, 0.1293, 0.000102, 0.1293, 0.000105, 0.1291, 4e-06, 0.1405, 0.0, 0.1409, 0.0, 0.1409, 4e-06, 0.1405, 4e-06, 0.1405, 0.000101, 0.1295, 0.000101, 0.1295, 4e-06, 0.1405, 0.0, 0.1409, 0.0, 0.1409, 0.0, 0.1409, 0.0, 0.1409, 2e-06, 0.1406, 0.0, 0.1409, 0.0, 0.1409, 2e-06, 0.1406, 0.01032, 0.1299, 0.01032, 0.1299, 0.01032, 0.1299, 0.01032, 0.1299, 0.01032, 0.1299, 0.01032, 0.1299, 0.01032, 0.1299, 0.01032, 0.1299, 0.0, 0.1409, 2e-06, 0.1406, 2e-06, 0.1406, 0.0, 0.1409, 0.01032, 0.1299, 0.01032, 0.1299, 0.01032, 0.1299, 0.01032, 0.1299, 0.000361, 0.1291, 0.000105, 0.1291, 0.000105, 0.1291, 0.000361, 0.1291, 0.01012, 0.1299, 0.009867, 0.1299, 0.009867, 0.1299, 0.01012, 0.1299, 0.000102, 0.1293, 0.000105, 0.1291, 0.000105, 0.1291, 0.000102, 0.1293, 0.009868, 0.1299, 0.01012, 0.1299, 0.01012, 0.1299, 0.009868, 0.1299, 0.01032, 0.1299, 0.01032, 0.1299, 0.01032, 0.1299, 0.01032, 0.1299, 0.01032, 0.1299, 0.01032, 0.1299, 0.01032, 0.1299, 0.01032, 0.1299, 0.009867, 0.1299, 0.01012, 0.1299, 0.01012, 0.1299, 0.009867, 0.1299, 0.000101, 0.1295, 0.000105, 0.1291, 0.000105, 0.1291, 0.000101, 0.1295, 0.009868, 0.1299, 0.000361, 0.1291, 0.000361, 0.1291, 0.009868, 0.1299, 0.0, 0.0, 0.0, 0.0, 0.0, 0.0, 0.0, 0.0, 0.000362, 0.1291, 0.000105, 0.1291, 0.000105, 0.1291, 0.000362, 0.1291, 0.000105, 0.1291, 0.000362, 0.1291, 0.000362, 0.1291, 0.000105, 0.1291, 0.0, 0.0, 0.0, 0.0, 0.0, 0.0, 0.0, 0.0, 0.000102, 0.1293, 2e-06, 0.1406, 2e-06, 0.1406, 0.000102, 0.1293, 0.0, 0.0, 0.0, 0.0, 0.0, 0.0, 0.0, 0.0, 0.009867, 0.1299, 0.000362, 0.1291, 0.000362, 0.1291, 0.009867, 0.1299, 0.000361, 0.1291, 0.009868, 0.1299, 0.009868, 0.1299, 0.000361, 0.1291, 0.000105, 0.1291, 0.000101, 0.1295, 0.000101, 0.1295, 0.000105, 0.1291, 0.0, 0.0, 0.0, 0.0, 0.0, 0.0, 0.0, 0.0, 0.0, 0.0, 0.0, 0.0, 0.0, 0.0, 0.0, 0.0, 0.000101, 0.1295, 4e-06, 0.1405, 4e-06, 0.1405, 0.000101, 0.1295, 0.01032, 0.1299, 0.01032, 0.1299, 0.01032, 0.1299, 0.01032, 0.1299, 0.01032, 0.1299, 0.01032, 0.1299, 0.01032, 0.1299, 0.01032, 0.1299, 0.0, 0.0, 0.0, 0.0, 0.0, 0.0, 0.0, 0.0, 0.01012, 0.1299, 0.009868, 0.1299, 0.009868, 0.1299, 0.01012, 0.1299, 0.01032, 0.1299, 0.01032, 0.1299, 0.01032, 0.1299, 0.01032, 0.1299, 0.0, 0.1409, 0.0, 0.1409, 0.0, 0.1409, 0.0, 0.1409, 0.0, 0.1409, 0.0, 0.1409, 0.0, 0.1409, 0.0, 0.1409, 0.000361, 0.1291, 0.009868, 0.1299, 0.009868, 0.1299, 0.000361, 0.1291, 0.0, 0.0, 0.0, 0.0, 0.0, 0.0, 0.0, 0.0, 0.0, 0.1409, 0.0, 0.1409, 0.0, 0.1409, 0.0, 0.1409, 0.000362, 0.1291, 0.009867, 0.1299, 0.009867, 0.1299, 0.000362, 0.1291, 4e-06, 0.1405, 0.000101, 0.1295, 0.000101, 0.1295, 4e-06, 0.1405, 0.01032, 0.1299, 0.01032, 0.1299, 0.01032, 0.1299, 0.01032, 0.1299, 0.01032, 0.1299, 0.01032, 0.1299, 0.01032, 0.1299, 0.01032, 0.1299, 0.000362, 0.1291, 0.000105, 0.1291, 0.000105, 0.1291, 0.000362, 0.1291, 2e-06, 0.1406, 0.000102, 0.1293, 0.000102, 0.1293, 2e-06, 0.1406, 0.01032, 0.1299, 0.01032, 0.1299, 0.01032, 0.1299, 0.01032, 0.1299, 0.01012, 0.1299, 0.009867, 0.1299, 0.009867, 0.1299, 0.01012, 0.1299, 0.0, 0.1409, 4e-06, 0.1405, 4e-06, 0.1405, 0.0, 0.1409, 0.01032, 0.1299, 0.01032, 0.1299, 0.01032, 0.1299, 0.01032, 0.1299, 0.000105, 0.1291, 0.000361, 0.1291, 0.000361, 0.1291, 0.000105, 0.1291, 0.01032, 0.1299, 0.01032, 0.1299, 0.01032, 0.1299, 0.01032, 0.1299, 0.0, 0.1409, 0.0, 0.1409, 0.0, 0.1409, 0.0, 0.1409, 0.0, 0.1409, 0.0, 0.1409, 0.0, 0.1409, 0.0, 0.1409, 0.0, 0.1409, 0.0, 0.1409, 0.0, 0.1409, 0.0, 0.1409, 0.009867, 0.1299, 0.000362, 0.1291, 0.000362, 0.1291, 0.009867, 0.1299, 0.000102, 0.1293, 2e-06, 0.1406, 2e-06, 0.1406, 0.000102, 0.1293, 4e-06, 0.1405, 0.0, 0.1409, 0.0, 0.1409, 4e-06, 0.1405, 2e-06, 0.1406, 0.0, 0.1409, 0.0, 0.1409, 2e-06, 0.1406, 0.0, 0.1409, 0.0, 0.1409, 0.0, 0.1409, 0.0, 0.1409, 0.01032, 0.1299, 0.01032, 0.1299, 0.01032, 0.1299, 0.01032, 0.1299, 0.0, 0.1409, 2e-06, 0.1406, 2e-06, 0.1406, 0.0, 0.1409, 0.000361, 0.1291, 0.000105, 0.1291, 0.000105, 0.1291, 0.000361, 0.1291, 0.000105, 0.1291, 0.000102, 0.1293, 0.000102, 0.1293, 0.000105, 0.1291, 0.000102, 0.1293, 0.000105, 0.1291, 0.000105, 0.1291, 0.000102, 0.1293, 0.01032, 0.1299, 0.01032, 0.1299, 0.01032, 0.1299, 0.01032, 0.1299, 0.000101, 0.1295, 0.000105, 0.1291, 0.000105, 0.1291, 0.000101, 0.1295, 0.01032, 0.1299, 0.01032, 0.1299, 0.01032, 0.1299, 0.01032, 0.1299, 0.01032, 0.1299, 0.01032, 0.1299, 0.01032, 0.1299, 0.01032, 0.1299, 0.009867, 0.1299, 0.01012, 0.1299, 0.01012, 0.1299, 0.009867, 0.1299, 0.0, 0.0, 0.0, 0.0, 0.0, 0.0, 0.0, 0.0, 0.009868, 0.1299, 0.000361, 0.1291, 0.000361, 0.1291, 0.009868, 0.1299, 0.009868, 0.1299, 0.01012, 0.1299, 0.01012, 0.1299, 0.009868, 0.1299, 0.0, 0.0, 0.0, 0.0, 0.0, 0.0, 0.0, 0.0, 0.000105, 0.1291, 0.000362, 0.1291, 0.000362, 0.1291, 0.000105, 0.1291, 0.0, 0.0, 0.0, 0.0, 0.0, 0.0, 0.0, 0.0, 0.0, 0.0, 0.0, 0.0, 0.0, 0.0, 0.0, 0.0, 0.01032, 0.1299, 0.01032, 0.1299, 0.01032, 0.1299, 0.01032, 0.1299, 0.000105, 0.1291, 0.000101, 0.1295, 0.000101, 0.1295, 0.000105, 0.1291, 0.01032, 0.1299, 0.01032, 0.1299, 0.01032, 0.1299, 0.01032, 0.1299, 0.0, 0.0, 0.0, 0.0, 0.0, 0.0, 0.0, 0.0, 0.0, 0.0, 0.0, 0.0, 0.0, 0.0, 0.0, 0.0, 0.000101, 0.1295, 4e-06, 0.1405, 4e-06, 0.1405, 0.000101, 0.1295, 0.01032, 0.1299, 0.01032, 0.1299, 0.01032, 0.1299, 0.01032, 0.1299, 0.01032, 0.1299, 0.01032, 0.1299, 0.01032, 0.1299, 0.01032, 0.1299, 0.0, 0.0, 0.0, 0.0, 0.0, 0.0, 0.0, 0.0, 0.01012, 0.1299, 0.009868, 0.1299, 0.009868, 0.1299, 0.01012, 0.1299, 0.01032, 0.1299, 0.01032, 0.1299, 0.01032, 0.1299, 0.01032, 0.1299, 0.01032, 0.1299, 0.01032, 0.1299, 0.01032, 0.1299, 0.01032, 0.1299, 0.01032, 0.1299, 0.01032, 0.1299, 0.01032, 0.1299, 0.01032, 0.1299, 0.01032, 0.1299, 0.01032, 0.1299, 0.01032, 0.1299, 0.01032, 0.1299, 0.01032, 0.1299, 0.01032, 0.1299, 0.01032, 0.1299, 0.01032, 0.1299, 0.01032, 0.1299, 0.01032, 0.1299, 0.01032, 0.1299, 0.01032, 0.1299, 0.0, 0.0, 0.0, 0.0, 0.0, 0.0, 0.0, 0.0, 0.0, 0.0, 0.0, 0.0, 0.0, 0.0, 0.0, 0.0, 0.0, 0.0, 0.0, 0.0, 0.0, 0.0, 0.0, 0.0, 0.01032, 0.1299, 0.01032, 0.1299, 0.01032, 0.1299, 0.01032, 0.1299, 0.01032, 0.1299, 0.01032, 0.1299, 0.01032, 0.1299, 0.01032, 0.1299, 0.01032, 0.1299, 0.01032, 0.1299, 0.01032, 0.1299, 0.01032, 0.1299, 0.01032, 0.1299, 0.01032, 0.1299, 0.01032, 0.1299, 0.01032, 0.1299, 0.01032, 0.1299, 0.01032, 0.1299, 0.01032, 0.1299, 0.01032, 0.1299, 0.01032, 0.1299, 0.01032, 0.1299, 0.01032, 0.1299, 0.01032, 0.1299, 0.01032, 0.1299, 0.01032, 0.1299, 0.01032, 0.1299, 0.01032, 0.1299, 0.01032, 0.1299, 0.01032, 0.1299, 0.01032, 0.1299, 0.01032, 0.1299, 0.0, 0.0, 0.0, 0.0, 0.0, 0.0, 0.0, 0.0, 0.0, 0.0, 0.0, 0.0, 0.0, 0.0, 0.0, 0.0, 0.0, 0.0, 0.0, 0.0, 0.0, 0.0, 0.0, 0.0, 0.0, 0.0, 0.0, 0.0, 0.0, 0.0, 0.0, 0.0, 0.01032, 0.1299, 0.01032, 0.1299, 0.01032, 0.1299, 0.01032, 0.1299, 0.01032, 0.1299, 0.01032, 0.1299, 0.01032, 0.1299, 0.01032, 0.1299, 0.01032, 0.1299, 0.01032, 0.1299, 0.01032, 0.1299, 0.01032, 0.1299, 0.01032, 0.1299, 0.01032, 0.1299, 0.01032, 0.1299, 0.01032, 0.1299, 0.01032, 0.1299, 0.01032, 0.1299, 0.01032, 0.1299, 0.01032, 0.1299, 0.01032, 0.1299, 0.01032, 0.1299, 0.01032, 0.1299, 0.01032, 0.1299, 0.01032, 0.1299, 0.01032, 0.1299, 0.01032, 0.1299, 0.01032, 0.1299, 0.0, 0.0, 0.0, 0.0, 0.0, 0.0, 0.0, 0.0, 0.0, 0.0, 0.0, 0.0, 0.0, 0.0, 0.0, 0.0, 0.0, 0.0, 0.0, 0.0, 0.0, 0.0, 0.0, 0.0, 0.0, 0.0, 0.0, 0.0, 0.0, 0.0, 0.0, 0.0, 0.000626, 0.1288, 0.000362, 0.1291, 0.009599, 0.1302, 0.01013, 0.1296, -3e-06, 0.1403, 0.000276, 0.1408, 0.000671, 0.129, -0.000288, 0.1297, 0.009338, 0.1308, 0.009731, 0.1304, 0.009599, 0.1302, 0.009331, 0.1305, 0.000965, 0.1286, 0.000671, 0.129, 0.00124, 0.1287, 0.001825, 0.128, 0.000884, 0.1281, 0.000494, 0.1286, 0.000626, 0.1288, 0.00089, 0.1285, -0.00099, 0.1401, -0.000495, 0.1405, -0.000364, 0.1402, -0.000732, 0.1399, 0.01013, 0.1296, 0.009599, 0.1302, 0.009731, 0.1304, 0.01052, 0.1294, 0.009331, 0.1305, 0.009599, 0.1302, 0.000228, 0.1293, 8.7e-05, 0.1294, 0.0104, 0.1292, 0.01013, 0.1296, 0.01052, 0.1294, 0.01091, 0.129, -0.000427, 0.1294, -0.000288, 0.1297, 0.000671, 0.129, 0.000965, 0.1286, 0.000362, 0.1291, 0.000626, 0.1288, 0.000494, 0.1286, 0.000105, 0.1291, 0.00124, 0.1287, 0.000671, 0.129, 0.000275, 0.1408, 0.000556, 0.141, -0.000959, 0.1297, -0.000677, 0.1299, -0.000288, 0.1297, -0.000427, 0.1294, 0.000362, 0.1291, 0.000362, 0.1291, 0.000105, 0.1291, 0.000105, 0.1291, 0.009868, 0.1299, 0.000361, 0.1291, 0.000361, 0.1291, 0.009868, 0.1299, 2e-06, 0.1406, -0.000364, 0.1402, -0.000495, 0.1405, 0.0, 0.1409, 2e-06, 0.1406, 2e-06, 0.1406, 0.0, 0.1409, 0.0, 0.1409, 0.000101, 0.1295, 4e-06, 0.1405, 4e-06, 0.1405, 0.000101, 0.1295, 0.0, 0.0, 0.0, 0.0, 0.0, 0.0, 0.0, 0.0, 0.0, 0.0, 0.0, 0.0, 0.0, 0.0, 0.0, 0.0, 0.0, 0.0, 0.0, 0.0, 0.0, 0.0, 0.0, 0.0])
me_helmet_005.use_remesh_preserve_volume = False
me_helmet_005.use_remesh_preserve_attributes = False
me_helmet_005.use_mirror_vertex_groups = False
me_helmet_005.update()

# ---- objects
ob_helmet_005 = bpy.data.objects.new('helmet.005', me_helmet_005)

# ---- transforms, parenting, visibility, modifiers, constraints
ob_helmet_005.location = (0.0, 0.0, 0.0)
ob_helmet_005.rotation_euler = (1.571, -0.0, 0.0)
ob_helmet_005.lineart.crease_threshold = 0.0

# ---- collection membership
col_helmet.objects.link(ob_helmet_005)

# ---- scene / render settings (as saved in the file)
scene.frame_start = 1; scene.frame_end = 250; scene.frame_set(1)
scene.render.engine = 'BLENDER_EEVEE_NEXT'
scene.render.resolution_percentage = 50
scene.render.dither_intensity = 0.0
scene.cycles.use_denoising = False
scene.cycles.samples = 10
scene.cycles.sampling_pattern = 'TABULATED_SOBOL'
scene.cycles.light_sampling_threshold = 0.0
scene.cycles.use_adaptive_sampling = False
scene.cycles.use_light_tree = False
scene.cycles.blur_glossy = 0.0
scene.cycles.volume_bounces = 1
scene.cycles.pixel_filter_type = 'GAUSSIAN'
scene.cycles.sample_clamp_indirect = 0.0
scene.view_settings.view_transform = 'Standard'
bpy.context.view_layer.update()

# ---- added for rendering (the .blend has no active camera and no usable light): camera, sun
cam_auto = bpy.data.cameras.new('AutoCamera')
cam_auto.lens = 50.0
cam_auto.sensor_width = 36.0
cam_auto.clip_end = 1000.0
ob_auto_camera = bpy.data.objects.new('AutoCamera', cam_auto)
scene.collection.objects.link(ob_auto_camera)
ob_auto_camera.location = (7.40923, -15.9653, 157.578)
ob_auto_camera.rotation_euler = (1.09748, -7.21219e-08, 0.694738)
scene.camera = ob_auto_camera
light_auto_sun = bpy.data.lights.new('AutoSun', 'SUN')
light_auto_sun.energy = 3.0
light_auto_sun.angle = 0.0523599
ob_auto_sun = bpy.data.objects.new('AutoSun', light_auto_sun)
scene.collection.objects.link(ob_auto_sun)
ob_auto_sun.rotation_euler = (0.872665, 0.174533, 0.523599)
bpy.context.view_layer.update()
